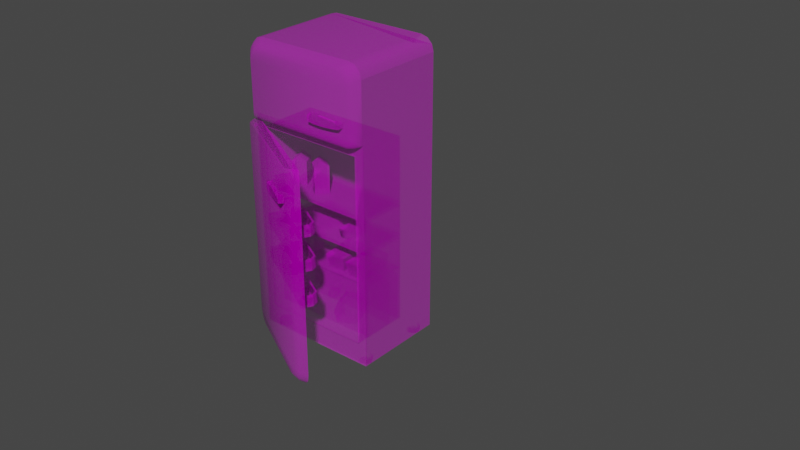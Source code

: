 # Source: untitled.blend  (saved by Blender 3.4.6; exported with 4.5.12 LTS)
import bpy
from mathutils import Matrix  # noqa: F401  (used for matrix-valued properties, if any)

bpy.ops.wm.read_factory_settings(use_empty=True)
scene = bpy.context.scene
scene.name = 'Scene'

# ---- collections
col_collection = bpy.data.collections.new('Collection'); scene.collection.children.link(col_collection)

# ---- images (referenced by path relative to the original .blend; pixels are not part of the script)
import os
ASSET_DIR = os.environ.get("B2B_ASSET_DIR", "")  # directory of the original .blend (textures are referenced by path, not embedded)
HERE = os.path.dirname(os.path.abspath(__file__))  # packed textures are extracted next to this script under _unpacked/

def load_image(name, relpath, width, height, colorspace="sRGB"):
    """Load a texture the original file referenced (path relative to the .blend, or extracted next to this script)."""
    p = next((c for c in (os.path.join(HERE, relpath), os.path.join(ASSET_DIR, relpath)) if relpath and os.path.exists(c)), "")
    if p:
        img = bpy.data.images.load(p, check_existing=True)
        img.name = name
    else:  # same state as the original file: an image datablock whose file is absent (Cycles renders it pink)
        img = bpy.data.images.new(name, width, height)
        img.source = "FILE"
        img.filepath = "//" + (relpath or name)
    img.colorspace_settings.name = colorspace
    return img
img_1_png_001 = load_image('1.png.001', '1.png', 1024, 1024, 'sRGB')
img_2_png_001 = load_image('2.png.001', '2.png', 1024, 1024, 'sRGB')
img_1_png = load_image('1.png', '1.png', 1024, 1024, 'sRGB')
img_2_png = load_image('2.png', '2.png', 1024, 1024, 'sRGB')
img_1_png_002 = load_image('1.png.002', '1.png', 1024, 1024, 'sRGB')
img_2_png_002 = load_image('2.png.002', '2.png', 1024, 1024, 'sRGB')
img_1_png_004 = load_image('1.png.004', '1.png', 1024, 1024, 'sRGB')
img_2_png_004 = load_image('2.png.004', '2.png', 1024, 1024, 'sRGB')
img_1_png_005 = load_image('1.png.005', '1.png', 1024, 1024, 'sRGB')
img_2_png_005 = load_image('2.png.005', '2.png', 1024, 1024, 'sRGB')
img_1_png_003 = load_image('1.png.003', '1.png', 1024, 1024, 'sRGB')
img_2_png_003 = load_image('2.png.003', '2.png', 1024, 1024, 'sRGB')

# ---- materials (node trees are filled in below, after node groups)
mat_diffuse_003 = bpy.data.materials.new('DIFFUSE.003')
mat_diffuse_003.use_transparent_shadow = False
mat_diffuse_003.roughness = 1.0
mat_diffuse_004 = bpy.data.materials.new('DIFFUSE.004')
mat_diffuse_004.use_transparent_shadow = False
mat_diffuse_004.roughness = 1.0
mat_diffuse_001 = bpy.data.materials.new('DIFFUSE.001')
mat_diffuse_001.use_transparent_shadow = False
mat_diffuse_001.roughness = 1.0
mat_diffuse_002 = bpy.data.materials.new('DIFFUSE.002')
mat_diffuse_002.use_transparent_shadow = False
mat_diffuse_002.roughness = 1.0
mat_diffuse_006 = bpy.data.materials.new('DIFFUSE.006')
mat_diffuse_006.use_transparent_shadow = False
mat_diffuse_006.roughness = 1.0
mat_diffuse_005 = bpy.data.materials.new('DIFFUSE.005')
mat_diffuse_005.use_transparent_shadow = False
mat_diffuse_005.roughness = 1.0
mat_diffuse_010 = bpy.data.materials.new('DIFFUSE.010')
mat_diffuse_010.use_transparent_shadow = False
mat_diffuse_010.roughness = 1.0
mat_diffuse_009 = bpy.data.materials.new('DIFFUSE.009')
mat_diffuse_009.use_transparent_shadow = False
mat_diffuse_009.roughness = 1.0
mat_diffuse_012 = bpy.data.materials.new('DIFFUSE.012')
mat_diffuse_012.use_transparent_shadow = False
mat_diffuse_012.roughness = 1.0
mat_diffuse_011 = bpy.data.materials.new('DIFFUSE.011')
mat_diffuse_011.use_transparent_shadow = False
mat_diffuse_011.roughness = 1.0
mat_diffuse_007 = bpy.data.materials.new('DIFFUSE.007')
mat_diffuse_007.use_transparent_shadow = False
mat_diffuse_007.roughness = 1.0
mat_diffuse_008 = bpy.data.materials.new('DIFFUSE.008')
mat_diffuse_008.use_transparent_shadow = False
mat_diffuse_008.roughness = 1.0

# ---- material node trees
mat_diffuse_003.use_nodes = True; mat_diffuse_003.node_tree.nodes.clear()
_N = mat_diffuse_003.node_tree.nodes; _L = mat_diffuse_003.node_tree.links
n0 = _N.new('ShaderNodeBsdfPrincipled'); n0.name = 'Principled BSDF'; n0.location = (0, 300)
n0.distribution = 'GGX'
n0.subsurface_method = 'RANDOM_WALK_SKIN'
n0.inputs[2].default_value = 1.0
n0.inputs[3].default_value = 1.45
n0.inputs[13].default_value = 0.0
n0.inputs[27].default_value = (0.0, 0.0, 0.0, 1.0)
n0.inputs[28].default_value = 1.0
n1 = _N.new('ShaderNodeOutputMaterial'); n1.name = 'Material Output'; n1.location = (280, 300)
n2 = _N.new('ShaderNodeTexImage'); n2.name = 'Image Texture'; n2.location = (-285, 323)
n2.image = img_1_png_001
n3 = _N.new('ShaderNodeTexImage'); n3.name = 'Image Texture.001'; n3.location = (-388, 5)
n3.image = img_2_png_001
_L.new(n0.outputs[0], n1.inputs[0])
_L.new(n2.outputs[0], n0.inputs[0])
_L.new(n3.outputs[0], n0.inputs[4])
n1.is_active_output = True
mat_diffuse_004.use_nodes = True; mat_diffuse_004.node_tree.nodes.clear()
_N = mat_diffuse_004.node_tree.nodes; _L = mat_diffuse_004.node_tree.links
n0 = _N.new('ShaderNodeBsdfPrincipled'); n0.name = 'Principled BSDF'; n0.location = (0, 300)
n0.distribution = 'GGX'
n0.subsurface_method = 'RANDOM_WALK_SKIN'
n0.inputs[2].default_value = 1.0
n0.inputs[3].default_value = 1.45
n0.inputs[13].default_value = 0.0
n0.inputs[27].default_value = (0.0, 0.0, 0.0, 1.0)
n0.inputs[28].default_value = 1.0
n1 = _N.new('ShaderNodeOutputMaterial'); n1.name = 'Material Output'; n1.location = (280, 300)
n2 = _N.new('ShaderNodeTexImage'); n2.name = 'Image Texture'; n2.location = (-252, 212)
n2.image = img_1_png_001
n3 = _N.new('ShaderNodeTexImage'); n3.name = 'Image Texture.001'; n3.location = (-417, -72)
n3.image = img_2_png_001
_L.new(n0.outputs[0], n1.inputs[0])
_L.new(n2.outputs[0], n0.inputs[0])
_L.new(n3.outputs[0], n0.inputs[4])
n1.is_active_output = True
mat_diffuse_001.use_nodes = True; mat_diffuse_001.node_tree.nodes.clear()
_N = mat_diffuse_001.node_tree.nodes; _L = mat_diffuse_001.node_tree.links
n0 = _N.new('ShaderNodeBsdfPrincipled'); n0.name = 'Principled BSDF'; n0.location = (0, 300)
n0.distribution = 'GGX'
n0.subsurface_method = 'RANDOM_WALK_SKIN'
n0.inputs[2].default_value = 1.0
n0.inputs[3].default_value = 1.45
n0.inputs[13].default_value = 0.0
n0.inputs[27].default_value = (0.0, 0.0, 0.0, 1.0)
n0.inputs[28].default_value = 1.0
n1 = _N.new('ShaderNodeOutputMaterial'); n1.name = 'Material Output'; n1.location = (280, 300)
n2 = _N.new('ShaderNodeTexImage'); n2.name = 'Image Texture'; n2.location = (-285, 323)
n2.image = img_1_png
n3 = _N.new('ShaderNodeTexImage'); n3.name = 'Image Texture.001'; n3.location = (-388, 5)
n3.image = img_2_png
_L.new(n0.outputs[0], n1.inputs[0])
_L.new(n2.outputs[0], n0.inputs[0])
_L.new(n3.outputs[0], n0.inputs[4])
n1.is_active_output = True
mat_diffuse_002.use_nodes = True; mat_diffuse_002.node_tree.nodes.clear()
_N = mat_diffuse_002.node_tree.nodes; _L = mat_diffuse_002.node_tree.links
n0 = _N.new('ShaderNodeBsdfPrincipled'); n0.name = 'Principled BSDF'; n0.location = (0, 300)
n0.distribution = 'GGX'
n0.subsurface_method = 'RANDOM_WALK_SKIN'
n0.inputs[2].default_value = 1.0
n0.inputs[3].default_value = 1.45
n0.inputs[13].default_value = 0.0
n0.inputs[27].default_value = (0.0, 0.0, 0.0, 1.0)
n0.inputs[28].default_value = 1.0
n1 = _N.new('ShaderNodeOutputMaterial'); n1.name = 'Material Output'; n1.location = (280, 300)
n2 = _N.new('ShaderNodeTexImage'); n2.name = 'Image Texture'; n2.location = (-252, 212)
n2.image = img_1_png
n3 = _N.new('ShaderNodeTexImage'); n3.name = 'Image Texture.001'; n3.location = (-417, -72)
n3.image = img_2_png
_L.new(n0.outputs[0], n1.inputs[0])
_L.new(n2.outputs[0], n0.inputs[0])
_L.new(n3.outputs[0], n0.inputs[4])
n1.is_active_output = True
mat_diffuse_006.use_nodes = True; mat_diffuse_006.node_tree.nodes.clear()
_N = mat_diffuse_006.node_tree.nodes; _L = mat_diffuse_006.node_tree.links
n0 = _N.new('ShaderNodeBsdfPrincipled'); n0.name = 'Principled BSDF'; n0.location = (0, 300)
n0.distribution = 'GGX'
n0.subsurface_method = 'RANDOM_WALK_SKIN'
n0.inputs[2].default_value = 1.0
n0.inputs[3].default_value = 1.45
n0.inputs[13].default_value = 0.0
n0.inputs[27].default_value = (0.0, 0.0, 0.0, 1.0)
n0.inputs[28].default_value = 1.0
n1 = _N.new('ShaderNodeOutputMaterial'); n1.name = 'Material Output'; n1.location = (280, 300)
n2 = _N.new('ShaderNodeTexImage'); n2.name = 'Image Texture'; n2.location = (-285, 323)
n2.image = img_1_png_002
n3 = _N.new('ShaderNodeTexImage'); n3.name = 'Image Texture.001'; n3.location = (-388, 5)
n3.image = img_2_png_002
_L.new(n0.outputs[0], n1.inputs[0])
_L.new(n2.outputs[0], n0.inputs[0])
_L.new(n3.outputs[0], n0.inputs[4])
n1.is_active_output = True
mat_diffuse_005.use_nodes = True; mat_diffuse_005.node_tree.nodes.clear()
_N = mat_diffuse_005.node_tree.nodes; _L = mat_diffuse_005.node_tree.links
n0 = _N.new('ShaderNodeBsdfPrincipled'); n0.name = 'Principled BSDF'; n0.location = (0, 300)
n0.distribution = 'GGX'
n0.subsurface_method = 'RANDOM_WALK_SKIN'
n0.inputs[2].default_value = 1.0
n0.inputs[3].default_value = 1.45
n0.inputs[13].default_value = 0.0
n0.inputs[27].default_value = (0.0, 0.0, 0.0, 1.0)
n0.inputs[28].default_value = 1.0
n1 = _N.new('ShaderNodeOutputMaterial'); n1.name = 'Material Output'; n1.location = (280, 300)
n2 = _N.new('ShaderNodeTexImage'); n2.name = 'Image Texture'; n2.location = (-252, 212)
n2.image = img_1_png_002
n3 = _N.new('ShaderNodeTexImage'); n3.name = 'Image Texture.001'; n3.location = (-417, -72)
n3.image = img_2_png_002
_L.new(n0.outputs[0], n1.inputs[0])
_L.new(n2.outputs[0], n0.inputs[0])
_L.new(n3.outputs[0], n0.inputs[4])
n1.is_active_output = True
mat_diffuse_010.use_nodes = True; mat_diffuse_010.node_tree.nodes.clear()
_N = mat_diffuse_010.node_tree.nodes; _L = mat_diffuse_010.node_tree.links
n0 = _N.new('ShaderNodeBsdfPrincipled'); n0.name = 'Principled BSDF'; n0.location = (0, 300)
n0.distribution = 'GGX'
n0.subsurface_method = 'RANDOM_WALK_SKIN'
n0.inputs[2].default_value = 1.0
n0.inputs[3].default_value = 1.45
n0.inputs[13].default_value = 0.0
n0.inputs[27].default_value = (0.0, 0.0, 0.0, 1.0)
n0.inputs[28].default_value = 1.0
n1 = _N.new('ShaderNodeOutputMaterial'); n1.name = 'Material Output'; n1.location = (280, 300)
n2 = _N.new('ShaderNodeTexImage'); n2.name = 'Image Texture'; n2.location = (-285, 323)
n2.image = img_1_png_004
n3 = _N.new('ShaderNodeTexImage'); n3.name = 'Image Texture.001'; n3.location = (-388, 5)
n3.image = img_2_png_004
_L.new(n0.outputs[0], n1.inputs[0])
_L.new(n2.outputs[0], n0.inputs[0])
_L.new(n3.outputs[0], n0.inputs[4])
n1.is_active_output = True
mat_diffuse_009.use_nodes = True; mat_diffuse_009.node_tree.nodes.clear()
_N = mat_diffuse_009.node_tree.nodes; _L = mat_diffuse_009.node_tree.links
n0 = _N.new('ShaderNodeBsdfPrincipled'); n0.name = 'Principled BSDF'; n0.location = (0, 300)
n0.distribution = 'GGX'
n0.subsurface_method = 'RANDOM_WALK_SKIN'
n0.inputs[2].default_value = 1.0
n0.inputs[3].default_value = 1.45
n0.inputs[13].default_value = 0.0
n0.inputs[27].default_value = (0.0, 0.0, 0.0, 1.0)
n0.inputs[28].default_value = 1.0
n1 = _N.new('ShaderNodeOutputMaterial'); n1.name = 'Material Output'; n1.location = (280, 300)
n2 = _N.new('ShaderNodeTexImage'); n2.name = 'Image Texture'; n2.location = (-252, 212)
n2.image = img_1_png_004
n3 = _N.new('ShaderNodeTexImage'); n3.name = 'Image Texture.001'; n3.location = (-417, -72)
n3.image = img_2_png_004
_L.new(n0.outputs[0], n1.inputs[0])
_L.new(n2.outputs[0], n0.inputs[0])
_L.new(n3.outputs[0], n0.inputs[4])
n1.is_active_output = True
mat_diffuse_012.use_nodes = True; mat_diffuse_012.node_tree.nodes.clear()
_N = mat_diffuse_012.node_tree.nodes; _L = mat_diffuse_012.node_tree.links
n0 = _N.new('ShaderNodeBsdfPrincipled'); n0.name = 'Principled BSDF'; n0.location = (0, 300)
n0.distribution = 'GGX'
n0.subsurface_method = 'RANDOM_WALK_SKIN'
n0.inputs[2].default_value = 1.0
n0.inputs[3].default_value = 1.45
n0.inputs[13].default_value = 0.0
n0.inputs[27].default_value = (0.0, 0.0, 0.0, 1.0)
n0.inputs[28].default_value = 1.0
n1 = _N.new('ShaderNodeOutputMaterial'); n1.name = 'Material Output'; n1.location = (280, 300)
n2 = _N.new('ShaderNodeTexImage'); n2.name = 'Image Texture'; n2.location = (-285, 323)
n2.image = img_1_png_005
n3 = _N.new('ShaderNodeTexImage'); n3.name = 'Image Texture.001'; n3.location = (-388, 5)
n3.image = img_2_png_005
_L.new(n0.outputs[0], n1.inputs[0])
_L.new(n2.outputs[0], n0.inputs[0])
_L.new(n3.outputs[0], n0.inputs[4])
n1.is_active_output = True
mat_diffuse_011.use_nodes = True; mat_diffuse_011.node_tree.nodes.clear()
_N = mat_diffuse_011.node_tree.nodes; _L = mat_diffuse_011.node_tree.links
n0 = _N.new('ShaderNodeBsdfPrincipled'); n0.name = 'Principled BSDF'; n0.location = (0, 300)
n0.distribution = 'GGX'
n0.subsurface_method = 'RANDOM_WALK_SKIN'
n0.inputs[2].default_value = 1.0
n0.inputs[3].default_value = 1.45
n0.inputs[13].default_value = 0.0
n0.inputs[27].default_value = (0.0, 0.0, 0.0, 1.0)
n0.inputs[28].default_value = 1.0
n1 = _N.new('ShaderNodeOutputMaterial'); n1.name = 'Material Output'; n1.location = (280, 300)
n2 = _N.new('ShaderNodeTexImage'); n2.name = 'Image Texture'; n2.location = (-252, 212)
n2.image = img_1_png_005
n3 = _N.new('ShaderNodeTexImage'); n3.name = 'Image Texture.001'; n3.location = (-417, -72)
n3.image = img_2_png_005
_L.new(n0.outputs[0], n1.inputs[0])
_L.new(n2.outputs[0], n0.inputs[0])
_L.new(n3.outputs[0], n0.inputs[4])
n1.is_active_output = True
mat_diffuse_007.use_nodes = True; mat_diffuse_007.node_tree.nodes.clear()
_N = mat_diffuse_007.node_tree.nodes; _L = mat_diffuse_007.node_tree.links
n0 = _N.new('ShaderNodeBsdfPrincipled'); n0.name = 'Principled BSDF'; n0.location = (0, 300)
n0.distribution = 'GGX'
n0.subsurface_method = 'RANDOM_WALK_SKIN'
n0.inputs[2].default_value = 1.0
n0.inputs[3].default_value = 1.45
n0.inputs[13].default_value = 0.0
n0.inputs[27].default_value = (0.0, 0.0, 0.0, 1.0)
n0.inputs[28].default_value = 1.0
n1 = _N.new('ShaderNodeOutputMaterial'); n1.name = 'Material Output'; n1.location = (280, 300)
n2 = _N.new('ShaderNodeTexImage'); n2.name = 'Image Texture'; n2.location = (-285, 323)
n2.image = img_1_png_003
n3 = _N.new('ShaderNodeTexImage'); n3.name = 'Image Texture.001'; n3.location = (-388, 5)
n3.image = img_2_png_003
_L.new(n0.outputs[0], n1.inputs[0])
_L.new(n2.outputs[0], n0.inputs[0])
_L.new(n3.outputs[0], n0.inputs[4])
n1.is_active_output = True
mat_diffuse_008.use_nodes = True; mat_diffuse_008.node_tree.nodes.clear()
_N = mat_diffuse_008.node_tree.nodes; _L = mat_diffuse_008.node_tree.links
n0 = _N.new('ShaderNodeBsdfPrincipled'); n0.name = 'Principled BSDF'; n0.location = (0, 300)
n0.distribution = 'GGX'
n0.subsurface_method = 'RANDOM_WALK_SKIN'
n0.inputs[2].default_value = 1.0
n0.inputs[3].default_value = 1.45
n0.inputs[13].default_value = 0.0
n0.inputs[27].default_value = (0.0, 0.0, 0.0, 1.0)
n0.inputs[28].default_value = 1.0
n1 = _N.new('ShaderNodeOutputMaterial'); n1.name = 'Material Output'; n1.location = (280, 300)
n2 = _N.new('ShaderNodeTexImage'); n2.name = 'Image Texture'; n2.location = (-252, 212)
n2.image = img_1_png_003
n3 = _N.new('ShaderNodeTexImage'); n3.name = 'Image Texture.001'; n3.location = (-417, -72)
n3.image = img_2_png_003
_L.new(n0.outputs[0], n1.inputs[0])
_L.new(n2.outputs[0], n0.inputs[0])
_L.new(n3.outputs[0], n0.inputs[4])
n1.is_active_output = True

# ---- world
world_world = bpy.data.worlds.new('World'); scene.world = world_world
world_world.use_nodes = True; world_world.node_tree.nodes.clear()
_N = world_world.node_tree.nodes; _L = world_world.node_tree.links
n0 = _N.new('ShaderNodeOutputWorld'); n0.name = 'World Output'; n0.location = (300, 300)
n1 = _N.new('ShaderNodeBackground'); n1.name = 'Background'; n1.location = (10, 300)
n1.inputs[0].default_value = (0.05088, 0.05088, 0.05088, 1.0)
_L.new(n1.outputs[0], n0.inputs[0])
n0.is_active_output = True
world_world.color = (0.05088, 0.05088, 0.05088)
world_world.use_sun_shadow = False
world_world.sun_shadow_jitter_overblur = 0.0

# ---- meshes
me_s4studio_mesh_1_001 = bpy.data.meshes.new('s4studio_mesh_1.001')
me_s4studio_mesh_1_001.from_pydata([(0.7741, -0.1257, -0.2134), (0.1025, -0.1257, -0.2134), (0.1025, -0.1257, -0.2134), (0.1025, -0.1257, -0.2912), (0.1458, -0.05272, -0.3126), (0.7308, -0.1144, -0.3126), (0.7626, -0.1144, -0.2843), (0.7308, -0.05272, -0.3126), (0.7741, -0.1257, -0.2912), (0.1355, -0.1257, -0.3242), (0.1025, -0.1257, -0.2912), (0.1139, -0.05272, -0.2843), (0.7411, -0.1257, -0.3242), (0.1025, -0.05272, -0.2134), (0.1458, -0.05272, -0.3126), (0.7626, -0.05272, -0.2843), (0.1458, -0.1144, -0.3126), (0.1139, -0.1144, -0.2843), (0.1025, -0.05272, -0.2912), (0.1139, -0.05272, -0.2843), (0.7411, -0.05272, -0.3242), (0.7411, -0.1257, -0.3242), (0.1355, -0.05272, -0.3242), (0.1355, -0.1257, -0.3242), (0.7741, -0.05272, -0.2912), (0.7741, -0.1257, -0.2912), (0.7411, -0.1257, -0.3242), (0.1025, -0.1257, -0.2912), (0.1355, -0.05272, -0.3242), (0.7626, -0.05272, -0.2843), (0.7411, -0.05272, -0.3242), (0.7308, -0.05272, -0.3126), (0.1139, -0.1144, -0.2843), (0.7308, -0.1144, -0.3126), (0.1025, -0.05272, -0.2912), (0.7741, -0.05272, -0.2912), (0.7626, -0.1144, -0.2843), (0.1458, -0.1144, -0.3126), (0.1139, 0.1685, -0.2134), (0.1025, 0.1685, -0.2134), (0.1025, 0.1685, -0.2912), (0.1139, 0.1685, -0.2843), (0.1139, 0.1068, -0.2134), (0.1139, 0.1685, -0.2134), (0.1139, 0.1685, -0.2843), (0.1139, 0.1068, -0.2843), (0.7626, 0.1068, -0.2134), (0.7626, 0.1685, -0.2843), (0.7626, 0.1068, -0.2843), (0.1139, 0.1068, -0.2134), (0.7626, 0.1685, -0.2134), (0.7626, 0.1685, -0.2843), (0.7741, 0.1685, -0.2134), (0.7626, 0.1068, -0.2134), (0.7741, 0.0956, -0.2134), (0.1025, 0.0956, -0.2134), (0.1025, 0.0956, -0.2912), (0.1025, 0.1685, -0.2134), (0.1458, 0.1068, -0.3126), (0.1458, 0.1685, -0.3126), (0.1139, 0.1068, -0.2843), (0.1025, 0.0956, -0.2912), (0.7626, 0.1685, -0.2134), (0.7741, 0.0956, -0.2134), (0.7741, 0.1685, -0.2134), (0.7741, 0.0956, -0.2912), (0.1025, 0.0956, -0.2134), (0.1025, 0.1685, -0.2912), (0.7741, 0.0956, -0.2912), (0.1355, 0.0956, -0.3242), (0.7411, 0.0956, -0.3242), (0.1139, 0.1685, -0.2843), (0.7308, 0.1068, -0.3126), (0.7308, 0.1685, -0.3126), (0.7626, 0.1685, -0.2843), (0.7626, 0.1068, -0.2843), (0.1139, 0.1685, -0.2843), (0.1458, 0.1685, -0.3126), (0.1355, 0.1685, -0.3242), (0.1025, 0.1685, -0.2912), (0.7308, 0.1685, -0.3126), (0.7411, 0.1685, -0.3242), (0.7741, 0.1685, -0.2912), (0.7626, 0.1685, -0.2843), (0.7741, 0.0956, -0.2912), (0.7741, 0.1685, -0.2912), (0.1025, 0.0956, -0.2912), (0.7411, 0.0956, -0.3242), (0.1025, 0.1685, -0.2912), (0.7411, 0.0956, -0.3242), (0.1355, 0.1685, -0.3242), (0.7411, 0.1685, -0.3242), (0.1355, 0.0956, -0.3242), (0.1458, 0.1068, -0.3126), (0.7626, 0.1068, -0.2843), (0.7308, 0.1068, -0.3126), (0.1139, 0.1068, -0.2843), (0.1026, -0.8705, -0.2143), (0.8186, -0.8585, -0.2143), (0.7739, -0.8705, -0.2143), (0.05795, -0.8585, -0.2143), (0.8513, -0.8258, -0.2143), (0.8312, -0.8057, -0.1719), (0.02523, -0.8258, -0.2143), (0.07516, -0.8392, -0.1719), (0.8633, -0.7811, -0.2143), (0.8633, -0.7811, -0.2143), (0.01327, -0.7811, -0.2143), (0.8513, -0.8258, -0.2143), (0.02523, -0.8258, -0.2143), (0.8014, -0.8392, -0.1719), (0.04537, -0.8057, -0.1719), (0.8186, -0.8585, -0.2143), (0.7739, -0.8705, -0.2143), (0.1026, -0.8705, -0.2143), (0.05795, -0.8585, -0.2143), (0.01327, -0.7811, -0.2143), (0.03475, -0.7617, -0.1719), (0.8037, 0.5564, -0.1516), (0.04318, 0.5564, -0.1768), (0.07266, 0.5564, -0.1516), (0.8334, 0.5564, -0.1768), (0.8633, 0.5427, -0.2143), (0.02383, 0.5564, -0.2143), (0.01327, 0.5427, -0.2143), (0.02383, 0.5564, -0.2143), (0.02383, 0.5564, -0.2143), (0.8527, 0.5564, -0.2143), (0.01327, 0.5427, -0.2143), (0.04318, 0.5564, -0.1768), (0.07266, 0.5564, -0.1516), (0.03475, 0.5427, -0.1719), (0.8037, 0.5564, -0.1516), (0.8527, 0.5564, -0.2143), (0.8633, 0.5427, -0.2143), (0.8334, 0.5564, -0.1768), (0.8418, 0.5427, -0.1719), (0.8099, 0.5427, -0.1442), (0.06661, 0.5427, -0.1442), (0.8418, -0.7617, -0.1719), (0.7762, -0.8086, -0.1442), (0.06661, -0.7404, -0.1442), (0.07565, -0.7746, -0.1442), (0.1004, -0.8086, -0.1442), (0.8099, -0.7404, -0.1442), (0.1568, -0.8223, -0.1442), (0.1319, -0.851, -0.1719), (0.8009, -0.7746, -0.1442), (0.7197, -0.8223, -0.1442), (0.6104, 0.3254, -0.1323), (0.5987, 0.3254, -0.1479), (0.7447, -0.851, -0.1719), (0.6104, 0.3775, -0.1323), (0.7413, 0.3319, -0.1479), (0.7412, 0.3319, -0.1323), (0.5987, 0.3775, -0.1479), (0.7413, 0.3709, -0.1479), (0.7412, 0.3319, -0.1323), (0.7412, 0.3709, -0.1323), (0.7412, 0.3709, -0.1323), (0.6579, 0.3254, -0.1323), (0.6579, 0.3775, -0.1323), (0.5987, 0.3775, -0.1479), (0.7413, 0.3319, -0.1479), (0.5987, 0.3254, -0.1479), (0.7413, 0.3709, -0.1479), (0.7888, 0.3655, -0.1479), (0.7798, 0.3373, -0.1087), (0.7798, 0.3655, -0.1087), (0.7798, 0.3655, -0.1087), (0.7888, 0.3373, -0.1479), (0.7413, 0.3319, -0.1087), (0.7413, 0.3709, -0.1087), (0.7798, 0.3373, -0.1087), (0.6579, 0.3254, -0.1087), (0.7412, 0.3319, -0.1323), (0.7413, 0.3319, -0.1087), (0.6579, 0.3775, -0.1087), (0.6579, 0.3254, -0.1323), (0.6579, 0.3254, -0.1087), (0.7412, 0.3709, -0.1323), (0.6579, 0.3775, -0.1323), (0.7413, 0.3709, -0.1087), (0.5484, 0.3717, -0.1087), (0.5395, 0.3717, -0.1479), (0.6579, 0.3775, -0.1087), (0.5484, 0.3311, -0.1087), (0.7888, 0.3655, -0.1479), (0.7798, 0.3655, -0.1087), (0.5395, 0.3311, -0.1479), (0.7888, 0.3373, -0.1479), (0.7798, 0.3373, -0.1087), (0.5987, 0.3254, -0.1087), (0.6104, 0.3254, -0.1323), (0.5395, 0.3311, -0.1479), (0.5484, 0.3311, -0.1087), (0.5484, 0.3717, -0.1087), (0.5987, 0.3254, -0.1087), (0.6104, 0.3775, -0.1323), (0.5395, 0.3717, -0.1479), (0.5484, 0.3311, -0.1087), (0.5484, 0.3717, -0.1087), (0.5987, 0.3775, -0.1087), (0.5987, 0.3775, -0.1087), (0.3978, -0.3525, -0.3086), (0.3152, -0.3525, -0.3086), (0.3978, -0.1703, -0.3086), (0.3152, -0.1703, -0.3086), (0.3978, -0.1323, -0.2614), (0.3152, -0.1323, -0.2614), (0.3978, -0.1703, -0.2143), (0.3152, -0.1703, -0.2143), (0.3152, -0.1323, -0.2614), (0.3152, -0.1323, -0.2614), (0.3978, -0.1323, -0.2614), (0.3978, -0.1703, -0.3086), (0.3978, -0.1323, -0.2614), (0.3152, -0.1703, -0.3086), (0.3978, -0.1703, -0.2143), (0.3978, -0.1703, -0.3086), (0.3152, -0.1703, -0.2143), (0.3152, -0.1703, -0.3086), (0.3152, -0.3525, -0.2143), (0.3152, -0.3525, -0.3086), (0.3978, -0.3525, -0.2143), (0.5594, -0.1488, -0.2733), (0.5414, -0.1488, -0.2578), (0.3978, -0.3525, -0.3086), (0.5774, -0.1488, -0.2578), (0.5594, -0.1685, -0.2733), (0.5414, -0.1685, -0.2578), (0.5594, -0.1488, -0.2733), (0.5594, -0.1685, -0.2733), (0.5774, -0.1488, -0.2578), (0.5594, -0.1488, -0.2421), (0.5774, -0.1685, -0.2578), (0.5774, -0.1685, -0.2578), (0.5594, -0.1488, -0.2421), (0.5414, -0.1488, -0.2578), (0.5594, -0.1685, -0.2421), (0.5594, -0.1685, -0.2421), (0.5414, -0.1685, -0.2578), (0.5414, -0.1685, -0.2578), (0.5144, -0.2001, -0.2578), (0.5594, -0.1685, -0.2733), (0.5774, -0.1685, -0.2578), (0.5594, -0.1685, -0.2733), (0.5369, -0.2001, -0.2967), (0.5819, -0.2001, -0.2967), (0.5774, -0.1685, -0.2578), (0.6044, -0.2001, -0.2578), (0.6044, -0.2001, -0.2578), (0.5594, -0.1685, -0.2421), (0.5369, -0.2001, -0.2188), (0.5819, -0.2001, -0.2188), (0.5369, -0.2001, -0.2188), (0.5414, -0.1685, -0.2578), (0.5594, -0.1685, -0.2421), (0.5594, -0.1488, -0.2733), (0.5774, -0.1488, -0.2578), (0.6044, -0.2001, -0.2578), (0.5144, -0.2001, -0.2578), (0.6044, -0.3525, -0.2578), (0.5819, -0.3525, -0.2967), (0.5414, -0.1488, -0.2578), (0.5594, -0.1488, -0.2421), (0.5369, -0.3525, -0.2967), (0.5369, -0.2001, -0.2967), (0.5819, -0.2001, -0.2967), (0.5369, -0.3525, -0.2967), (0.6044, -0.2001, -0.2578), (0.6044, -0.3525, -0.2578), (0.5819, -0.2001, -0.2188), (0.5819, -0.3525, -0.2188), (0.5369, -0.2001, -0.2188), (0.5144, -0.2001, -0.2578), (0.5369, -0.3525, -0.2188), (0.5144, -0.3525, -0.2578), (0.5144, -0.2001, -0.2578), (0.5144, -0.3525, -0.2578), (0.6005, 0.2068, -0.2257), (0.6447, 0.2068, -0.2513), (0.63, 0.2068, -0.2257), (0.6005, 0.2068, -0.2769), (0.63, 0.2068, -0.2769), (0.5819, -0.3525, -0.2967), (0.6447, 0.2068, -0.2513), (0.6447, 0.1068, -0.2513), (0.63, 0.1068, -0.2257), (0.5857, 0.2068, -0.2513), (0.6005, 0.2068, -0.2257), (0.6005, 0.1068, -0.2257), (0.6005, 0.2068, -0.2257), (0.63, 0.2068, -0.2257), (0.4648, 0.2068, -0.2769), (0.4648, 0.2068, -0.2257), (0.4944, 0.2068, -0.2257), (0.5091, 0.2068, -0.2513), (0.2813, 0.2646, -0.3123), (0.3756, 0.2646, -0.3123), (0.2813, 0.1068, -0.2143), (0.3756, 0.2646, -0.2143), (0.4648, 0.2068, -0.2257), (0.4501, 0.1068, -0.2513), (0.4648, 0.1068, -0.2257), (0.4501, 0.2068, -0.2513), (0.6005, 0.1068, -0.2257), (0.5857, 0.1068, -0.2513), (0.6005, 0.2068, -0.2769), (0.5857, 0.2068, -0.2513), (0.63, 0.2068, -0.2769), (0.63, 0.1068, -0.2769), (0.4944, 0.2068, -0.2769), (0.6005, 0.1068, -0.2769), (0.2813, 0.2646, -0.2143), (0.3756, 0.2646, -0.3123), (0.3756, 0.2646, -0.2143), (0.3284, 0.3026, -0.2143), (0.4648, 0.2068, -0.2769), (0.4944, 0.2068, -0.2769), (0.4648, 0.1068, -0.2769), (0.3284, 0.3026, -0.3123), (0.4501, 0.2068, -0.2513), (0.5091, 0.2068, -0.2513), (0.5091, 0.1068, -0.2513), (0.4648, 0.2068, -0.2257), (0.4944, 0.1068, -0.2769), (0.2813, 0.2646, -0.2143), (0.4944, 0.1068, -0.2257), (0.4944, 0.2068, -0.2257), (0.3284, 0.3026, -0.3123), (0.3284, 0.3026, -0.3123), (0.4648, 0.1068, -0.2257), (0.3284, 0.3026, -0.2143), (0.2813, 0.2646, -0.3123), (0.2813, 0.1068, -0.3123), (0.3756, 0.1068, -0.3123), (0.3756, 0.1068, -0.3123), (0.3756, 0.1068, -0.2143), (0.2813, 0.2646, -0.3123), (0.3756, 0.2646, -0.3123), (0.2813, 0.1068, -0.3123), (0.6333, -0.01445, -0.2757), (0.6333, -0.01445, -0.2245), (0.6481, -0.01445, -0.2501), (0.6038, -0.01445, -0.2757), (0.6038, -0.01445, -0.2245), (0.6481, -0.01445, -0.2501), (0.6481, -0.1144, -0.2501), (0.589, -0.01445, -0.2501), (0.4946, 0.02315, -0.2414), (0.5242, -0.1144, -0.2414), (0.5242, 0.02315, -0.2414), (0.5242, -0.1144, -0.2414), (0.4798, 0.02315, -0.2669), (0.4798, -0.1144, -0.2669), (0.4946, 0.02315, -0.2414), (0.4946, -0.1144, -0.2414), (0.5242, 0.02315, -0.2925), (0.6333, -0.1144, -0.2757), (0.4946, 0.02315, -0.2925), (0.6038, -0.1144, -0.2757), (0.589, -0.01445, -0.2501), (0.589, -0.1144, -0.2501), (0.6038, -0.01445, -0.2757), (0.6333, -0.01445, -0.2757), (0.5389, 0.02315, -0.2669), (0.5242, 0.02315, -0.2414), (0.4946, 0.02315, -0.2414), (0.4798, 0.02315, -0.2669), (0.6333, -0.01445, -0.2245), (0.6333, -0.1144, -0.2245), (0.6038, -0.1144, -0.2245), (0.6038, -0.01445, -0.2245), (0.6038, -0.1144, -0.2245), (0.6038, -0.01445, -0.2245), (0.5389, 0.02315, -0.2669), (0.5242, 0.02315, -0.2925), (0.1025, -0.2908, -0.2134), (0.1139, -0.2908, -0.2843), (0.7626, -0.3525, -0.2134), (0.1139, -0.2908, -0.2134), (0.1025, -0.3637, -0.2134), (0.1025, -0.3637, -0.2134), (0.1139, -0.3525, -0.2134), (0.1139, -0.3525, -0.2134), (0.1139, -0.2908, -0.2843), (0.1458, -0.3525, -0.3126), (0.7308, -0.3525, -0.3126), (0.1458, -0.2908, -0.3126), (0.1139, -0.3525, -0.2843), (0.7626, -0.2908, -0.2843), (0.7626, -0.2908, -0.2134), (0.7626, -0.3525, -0.2843), (0.1139, -0.2908, -0.2843), (0.1139, -0.2908, -0.2134), (0.1025, -0.2908, -0.2134), (0.7741, -0.2908, -0.2134), (0.7626, -0.2908, -0.2134), (0.1025, -0.3637, -0.2912), (0.7411, -0.3637, -0.3242), (0.7741, -0.3637, -0.2912), (0.7741, -0.3637, -0.2134), (0.7741, -0.3637, -0.2912), (0.7308, -0.2908, -0.3126), (0.1139, -0.3525, -0.2843), (0.1025, -0.3637, -0.2912), (0.7626, -0.2908, -0.2843), (0.1355, -0.3637, -0.3242), (0.5242, 0.02315, -0.2414), (0.5389, -0.1144, -0.2669), (0.5389, -0.1144, -0.2669), (0.5242, -0.1144, -0.2925), (0.5389, 0.02315, -0.2669), (0.4798, 0.02315, -0.2669), (0.4946, -0.1144, -0.2414), (0.7626, -0.3525, -0.2134), (0.4946, 0.02315, -0.2925), (0.4946, -0.1144, -0.2925), (0.4946, 0.02315, -0.2925), (0.4798, -0.1144, -0.2669), (0.5242, 0.02315, -0.2925), (0.5242, -0.1144, -0.2925), (0.1972, -0.04979, -0.301), (0.4946, -0.1144, -0.2925), (0.3902, -0.04979, -0.2337), (0.3754, -0.1144, -0.2932), (0.1025, -0.2908, -0.2912), (0.7626, -0.3525, -0.2843), (0.7741, -0.2908, -0.2134), (0.7741, -0.3637, -0.2134), (0.3902, -0.04979, -0.301), (0.3754, -0.1144, -0.2932), (0.2119, -0.1144, -0.2932), (0.2119, -0.1144, -0.2932), (0.2119, -0.1144, -0.2415), (0.1972, -0.04979, -0.2337), (0.1972, -0.04979, -0.301), (0.1972, -0.04979, -0.301), (0.1972, -0.04979, -0.2337), (0.3902, -0.04979, -0.2337), (0.3902, -0.04979, -0.301), (0.3902, -0.04979, -0.301), (0.3754, -0.1144, -0.2415), (0.7626, -0.2908, -0.2843), (0.1139, -0.2908, -0.2843), (0.1458, -0.2908, -0.3126), (0.1355, -0.2908, -0.3242), (0.8023, 0.4855, -0.2143), (0.07266, 0.5564, -0.1516), (0.8037, 0.5564, -0.1516), (0.8527, 0.5564, -0.2143), (0.04318, 0.5564, -0.1768), (0.8334, 0.5564, -0.1768), (0.8527, 0.5564, -0.2143), (0.02383, 0.5564, -0.2143), (0.07424, 0.4855, -0.2143), (0.02383, 0.5564, -0.2143), (0.7308, -0.2908, -0.3126), (0.7626, -0.2908, -0.2843), (0.7741, -0.2908, -0.2912), (0.7411, -0.2908, -0.3242), (0.7741, -0.05272, -0.2134), (0.7626, -0.1144, -0.2134), (0.1139, -0.05272, -0.2843), (0.1139, -0.05272, -0.2843), (0.7626, -0.3525, -0.2843), (0.7626, -0.05272, -0.2843), (0.1025, -0.05272, -0.2134), (0.1139, -0.1144, -0.2134), (0.7626, -0.05272, -0.2134), (0.1139, -0.1144, -0.2134), (0.7626, -0.05272, -0.2843), (0.1139, -0.05272, -0.2134), (0.1139, -0.1144, -0.2843), (0.1458, -0.3525, -0.3126), (0.7308, -0.3525, -0.3126), (0.1355, -0.3637, -0.3242), (0.1355, -0.2908, -0.3242), (0.7411, -0.3637, -0.3242), (0.7741, -0.2908, -0.2912), (0.1139, -0.05272, -0.2134), (0.7741, -0.1257, -0.2134), (0.7411, -0.2908, -0.3242), (0.1025, -0.3637, -0.2912), (0.7741, -0.3637, -0.2912), (0.7626, -0.1144, -0.2843), (0.7411, -0.3637, -0.3242), (0.7626, -0.05272, -0.2134), (0.7626, -0.1144, -0.2134), (0.1025, -0.2908, -0.2912), (0.1139, -0.3525, -0.2843), (0.7741, -0.05272, -0.2134), (0.7741, -0.1257, -0.2912), (0.6438, -0.09447, -0.3294), (0.636, -0.1591, -0.3441), (0.554, -0.09447, -0.3294), (0.5618, -0.1591, -0.3441), (1.693, -0.7669, -1.368), (1.832, -0.909, -1.563), (1.751, -0.9394, -1.474), (1.253, 0.2427, -1.331), (0.7394, -0.8883, -0.6212), (0.6537, -0.1384, -0.6626), (0.4996, -0.1675, -0.9405), (0.1781, -0.1675, -0.7622), (0.3322, -0.1675, -0.4843), (-0.1434, -0.1384, -0.5839), (0.4996, -0.1384, -0.9405), (0.1781, -0.1384, -0.7622), (0.01065, -0.1675, -0.3061), (0.3322, -0.1384, -0.4843), (0.6537, -0.1675, -0.6626), (0.1781, -0.1384, -0.7622), (0.3322, -0.1384, -0.4843), (0.3322, -0.1675, -0.4843), (0.6537, -0.1384, -0.6626), (0.3322, -0.1675, -0.4843), (0.1781, -0.1675, -0.7622), (0.6537, -0.1675, -0.6626), (-0.1434, -0.1675, -0.5839), (0.3322, -0.1384, -0.4843), (0.3322, -0.1384, -0.4843), (0.01065, -0.1384, -0.3061), (0.01065, -0.1384, -0.3061), (0.3322, -0.1675, -0.4843), (0.6537, 0.08122, -0.6625), (0.4997, 0.08122, -0.9404), (0.01065, -0.1675, -0.3061), (0.3322, 0.08122, -0.4843), (0.6537, 0.05216, -0.6626), (0.6537, 0.08122, -0.6626), (0.177, 0.08122, -0.7643), (0.3322, 0.05216, -0.4843), (0.6537, 0.05216, -0.6626), (0.3322, 0.05216, -0.4843), (0.3322, 0.08122, -0.4843), (0.4996, 0.05216, -0.9405), (0.3322, 0.05216, -0.4843), (0.01065, 0.05216, -0.3061), (0.1781, 0.05216, -0.7622), (0.1781, 0.05216, -0.7622), (0.1782, 0.08122, -0.7621), (-0.1434, 0.08122, -0.5839), (-0.1434, 0.05216, -0.5839), (0.3322, 0.08122, -0.4843), (0.3322, 0.08122, -0.4843), (0.01065, 0.08122, -0.3061), (0.0107, 0.08122, -0.306), (0.3322, 0.05216, -0.4843), (0.01065, 0.05216, -0.3061), (0.009718, 0.5771, -0.2112), (0.04484, 0.5771, -0.1878), (0.7346, 0.5771, -0.6132), (0.03984, 0.5908, -0.1794), (-0.3059, -0.8883, -0.7586), (0.0006456, -0.8883, -0.2058), (0.05389, -0.7462, -0.2355), (-0.1402, -0.7462, -0.5856), (0.4965, -0.7462, -0.9387), (0.6906, -0.7462, -0.5886), (0.6906, 0.5062, -0.5886), (0.4965, 0.5062, -0.9387), (-0.1402, 0.5062, -0.5856), (0.05389, 0.5062, -0.2355), (0.0006456, -0.8883, -0.2058), (0.744, -0.8883, -0.618), (0.4375, -0.8883, -1.171), (-0.3059, -0.8883, -0.7586), (0.736, 0.5771, -0.571), (0.03984, 0.6107, -0.1794), (0.0004823, 0.5908, -0.2061), (0.7457, 0.5908, -0.5708), (-0.3059, 0.9764, -0.7586), (0.0006457, 0.5908, -0.2058), (-0.1402, 0.5062, -0.5856), (0.0006457, 0.9764, -0.2058), (0.05389, 0.5062, -0.2355), (0.05389, -0.7462, -0.2355), (0.6906, -0.7462, -0.5886), (-0.1402, -0.7462, -0.5856), (0.6906, 0.5062, -0.5886), (0.4965, 0.5062, -0.9387), (0.7439, 0.5908, -0.6183), (0.4965, -0.7462, -0.9387), (0.4374, -0.8883, -1.171), (0.744, 0.9764, -0.618), (0.744, -0.8883, -0.618), (-0.306, -0.8883, -0.7589), (0.4375, -0.8883, -1.171), (0.4375, 0.9764, -1.171), (0.7312, 0.5908, -0.5311), (0.744, 0.5908, -0.618), (0.08282, 0.5771, -0.1801), (0.7222, 0.5771, -0.5346), (0.7312, 0.6095, -0.5311), (0.08115, 0.5908, -0.1706), (0.7457, 0.6107, -0.5708), (0.08115, 0.6095, -0.1706), (0.6523, 1.018, -0.4873), (0.1107, 1.004, -0.187), (0.16, 1.018, -0.2144), (0.7017, 1.004, -0.5147), (0.7233, 0.9699, -0.5267), (0.08905, 0.9699, -0.175), (0.08115, 0.9357, -0.1706), (0.7312, 0.9357, -0.5311), (0.0004823, 0.9764, -0.2061), (0.03984, 0.957, -0.1794), (0.7334, 1.021, -0.6125), (0.7364, 1.001, -0.5656), (0.7439, 0.9764, -0.6183), (0.7457, 0.957, -0.5708), (0.7103, 1.035, -0.5512), (0.01095, 1.021, -0.2119), (0.07518, 1.035, -0.199), (0.04913, 1.001, -0.1846), (0.03956, 1.054, -0.2278), (0.7048, 1.054, -0.5966), (0.3984, 1.054, -1.149), (0.03972, 1.054, -0.2275), (0.4271, 1.021, -1.165), (0.7336, 1.021, -0.6122), (0.1248, 1.046, -0.2265), (0.07863, 1.066, -0.2494), (0.6657, 1.066, -0.575), (0.6607, 1.046, -0.5237), (0.4375, 0.9764, -1.171), (-0.3059, 0.9764, -0.7586), (0.0006457, 0.9764, -0.2058), (0.744, 0.9764, -0.618), (0.4965, -0.7462, -0.9387), (-0.1402, -0.7462, -0.5856), (-0.1402, 0.5062, -0.5856), (0.4965, 0.5062, -0.9387), (0.705, 1.054, -0.5963), (-0.2668, 1.054, -0.7803), (-0.2954, 1.021, -0.7644), (0.0788, 1.066, -0.2491), (0.01111, 1.021, -0.2116), (-0.2279, 1.066, -0.8022), (-0.306, 0.9764, -0.7589), (0.4374, 0.9764, -1.171), (0.4269, 1.021, -1.165), (-0.2956, 1.021, -0.7647), (0.3594, 1.066, -1.127), (-0.2277, 1.066, -0.802), (0.6659, 1.066, -0.5747), (0.5622, 0.7363, -0.421), (0.5444, 0.6842, -0.429), (0.4631, 1.054, -1.033), (-0.2669, 1.054, -0.7806), (0.3592, 1.066, -1.128), (0.6766, 0.6908, -0.4845), (0.6691, 0.6908, -0.4982), (0.6766, 0.7298, -0.4845), (0.5444, 0.7363, -0.429), (0.6691, 0.7298, -0.4982), (0.6691, 0.6908, -0.4982), (0.5444, 0.7363, -0.429), (0.6691, 0.7298, -0.4982), (0.7107, 0.6962, -0.5212), (0.7219, 0.7243, -0.4825), (0.7219, 0.6962, -0.4825), (0.7219, 0.7243, -0.4825), (0.7107, 0.7243, -0.5212), (0.5444, 0.6842, -0.429), (0.6881, 0.7298, -0.4638), (0.6881, 0.6908, -0.4638), (0.6153, 0.7363, -0.4234), (0.7219, 0.6962, -0.4825), (0.6766, 0.6908, -0.4845), (0.6153, 0.6842, -0.4234), (0.6881, 0.6908, -0.4638), (0.6038, 0.6842, -0.4441), (0.5634, 0.6842, -0.3947), (0.6881, 0.7298, -0.4638), (0.6153, 0.6842, -0.4234), (0.6038, 0.7363, -0.4441), (0.6766, 0.7298, -0.4845), (0.6153, 0.7363, -0.4234), (0.4926, 0.7305, -0.4003), (0.5195, 0.69, -0.3703), (0.5195, 0.7305, -0.3703), (0.4926, 0.69, -0.4003), (0.7219, 0.7243, -0.4825), (0.7107, 0.6962, -0.5212), (0.7107, 0.7243, -0.5212), (0.7219, 0.6962, -0.4825), (0.5195, 0.69, -0.3703), (0.5622, 0.6842, -0.421), (0.5622, 0.7363, -0.421), (0.4926, 0.69, -0.4003), (0.5195, 0.7305, -0.3703), (0.4926, 0.7305, -0.4003), (0.5634, 0.7363, -0.3947), (0.5195, 0.7305, -0.3703), (0.5634, 0.6842, -0.3947), (0.5634, 0.7363, -0.3947), (0.5195, 0.69, -0.3703), (-0.2442, -0.9187, -0.7387), (-0.2402, -0.9187, -0.704), (-0.2225, -0.9187, -0.766), (-0.1878, -0.9187, -0.77), (-0.1565, -0.9187, -0.7136), (-0.1783, -0.9187, -0.6862), (-0.213, -0.9187, -0.6823), (-0.1605, -0.9187, -0.7482), (-0.2402, -0.9187, -0.704), (-0.2402, -0.8834, -0.704), (-0.2225, -0.8834, -0.766), (-0.2442, -0.8834, -0.7387), (-0.2442, -0.9187, -0.7387), (-0.2225, -0.9187, -0.766), (-0.1783, -0.8834, -0.6862), (-0.1783, -0.9187, -0.6862), (-0.213, -0.9187, -0.6823), (-0.213, -0.8834, -0.6823), (0.5937, -0.9187, -0.6648), (0.5977, -0.9187, -0.6302), (0.6501, -0.8834, -0.6961), (0.6155, -0.9187, -0.6922), (0.6814, -0.9187, -0.6397), (0.6774, -0.9187, -0.6744), (0.625, -0.9187, -0.6084), (0.6597, -0.9187, -0.6124), (0.6814, -0.9187, -0.6397), (0.6501, -0.9187, -0.6961), (0.6501, -0.9187, -0.6961), (0.6814, -0.8834, -0.6397), (0.6774, -0.9187, -0.6744), (0.6774, -0.8834, -0.6744), (0.6155, -0.8834, -0.6922), (0.6501, -0.9187, -0.6961), (0.6501, -0.8834, -0.6961), (0.6155, -0.9187, -0.6922), (0.4313, -0.9187, -1.024), (-0.01186, -0.9187, -0.2922), (0.453, -0.8834, -1.052), (0.0154, -0.9187, -0.2704), (0.4313, -0.9187, -1.024), (0.4218, -0.8834, -1.108), (0.4491, -0.8834, -1.086), (0.4491, -0.9187, -1.086), (0.4313, -0.8834, -1.024), (0.4218, -0.9187, -1.108), (0.3871, -0.8834, -1.104), (0.3871, -0.9187, -1.104), (0.4491, -0.9187, -1.086), (0.4218, -0.9187, -1.108), (0.3654, -0.9187, -1.077), (0.3966, -0.9187, -1.02), (0.453, -0.9187, -1.052), (0.3871, -0.9187, -1.104), (0.3694, -0.9187, -1.042), (0.453, -0.9187, -1.052), (0.07183, -0.9187, -0.3017), (0.04057, -0.9187, -0.3581), (0.05007, -0.9187, -0.2744), (0.00585, -0.9187, -0.3541), (0.06784, -0.9187, -0.3364), (-0.01585, -0.9187, -0.3268), (-0.01585, -0.8834, -0.3268), (-0.01186, -0.8834, -0.2922), (-0.01186, -0.9187, -0.2922), (-0.01585, -0.9187, -0.3268), (0.0154, -0.8834, -0.2704), (0.0154, -0.8834, -0.2704), (0.0154, -0.9187, -0.2704), (0.0154, -0.9187, -0.2704), (0.05007, -0.8834, -0.2744), (0.05007, -0.9187, -0.2744), (0.00585, -0.8834, -0.3541), (-0.01585, -0.8834, -0.3268), (-0.01585, -0.9187, -0.3268), (0.00585, -0.9187, -0.3541), (0.05082, 0.2771, -0.4431), (0.1006, -0.3766, -0.4339), (0.1642, -0.3766, -0.5039), (0.1022, -0.2675, -0.405), (0.3569, -0.2803, -0.8065), (0.3778, -0.3766, -0.793), (0.4791, -0.2803, -0.5861), (0.5961, -0.2803, -0.651), (0.4739, -0.2803, -0.8714), (0.4787, -0.3766, -0.611), (0.09214, -0.2675, -0.5968), (0.5753, -0.3766, -0.6645), (0.4744, -0.3766, -0.8466), (0.09364, -0.3766, -0.5679), (0.3569, -0.2803, -0.8065), (0.4739, -0.2803, -0.8714), (0.5961, -0.2803, -0.651), (0.5961, -0.2803, -0.651), (0.4791, -0.2803, -0.5861), (0.5753, -0.3766, -0.6645), (0.4791, -0.2803, -0.5861), (0.4787, -0.3766, -0.611), (0.1912, -0.2803, -0.7112), (0.3386, -0.2803, -0.5068), (0.3352, -0.3766, -0.5314), (0.2134, -0.3766, -0.7003), (0.3031, -0.3766, -0.7648), (0.4471, -0.2803, -0.585), (0.2997, -0.2803, -0.7895), (0.3386, -0.2803, -0.5068), (0.4471, -0.2803, -0.585), (0.3352, -0.3766, -0.5314), (0.3386, -0.2803, -0.5068), (0.4248, -0.3766, -0.596), (0.1912, -0.2803, -0.7112), (0.4471, -0.2803, -0.585), (0.2997, -0.2803, -0.7895), (0.1022, -0.2675, -0.405), (0.4248, -0.3766, -0.596), (0.001244, -0.2675, -0.4966), (0.03012, -0.3766, -0.4979), (0.1006, -0.3766, -0.4339), (0.1931, -0.2675, -0.5052), (0.1642, -0.3766, -0.5039), (0.09214, -0.2675, -0.5968), (0.001244, -0.2675, -0.4966), (0.1022, -0.2675, -0.405), (0.1931, -0.2675, -0.5052), (0.1931, -0.2675, -0.5052), (0.02482, 0.239, -0.4038), (-0.03091, 0.2771, -0.4971), (-0.05691, 0.239, -0.4578), (0.05082, 0.2771, -0.4431), (-0.004907, 0.239, -0.5364), (-0.03091, 0.2771, -0.4971), (0.07682, 0.239, -0.4824), (0.02482, 0.239, -0.4038), (-0.05691, 0.239, -0.4578), (0.05082, 0.2771, -0.4431), (0.1475, 0.2634, -0.4952), (0.2294, 0.2634, -0.4847), (0.1535, 0.3015, -0.542), (0.2353, 0.3015, -0.5315), (-0.05691, 0.08122, -0.4578), (0.07682, 0.239, -0.4824), (0.02482, 0.08122, -0.4038), (-0.004907, 0.08122, -0.5364), (0.05589, -0.1384, -0.405), (-0.004907, 0.239, -0.5364), (0.07682, 0.239, -0.4824), (0.07682, 0.08122, -0.4824), (0.07682, 0.08122, -0.4824), (0.02482, 0.239, -0.4038), (0.02482, 0.08122, -0.4038), (0.3079, -0.09543, -0.4757), (0.2371, -0.09543, -0.7276), (0.2414, 0.08122, -0.5783), (0.2371, -0.1384, -0.7276), (0.3079, -0.1384, -0.4757), (-0.01476, -0.09543, -0.6569), (0.2372, -0.09543, -0.7276), (0.3079, -0.09543, -0.4756), (0.05593, -0.09543, -0.4049), (0.3079, -0.1384, -0.4757), (0.05589, -0.09543, -0.405), (0.3079, -0.09543, -0.4757), (0.4962, -0.07376, -0.6124), (0.4141, -0.07376, -0.7604), (0.4822, -0.1384, -0.6215), (0.3496, -0.1384, -0.7077), (0.3356, -0.07376, -0.7168), (0.4173, -0.1384, -0.5855), (0.4176, -0.07376, -0.5689), (0.4141, -0.07376, -0.7604), (0.4144, -0.1384, -0.7437), (0.3356, -0.07376, -0.7168), (0.4176, -0.07376, -0.5689), (0.4962, -0.07376, -0.6124), (0.1535, 0.3015, -0.542), (0.2353, 0.3015, -0.5315), (0.2414, 0.2634, -0.5783), (0.2353, 0.3015, -0.5315), (0.1595, 0.2634, -0.5888), (0.2294, 0.2634, -0.4847), (0.1529, 0.3015, -0.5431), (0.1475, 0.2634, -0.4952), (0.1475, 0.08122, -0.4952), (0.2294, 0.08122, -0.4847), (0.2294, 0.08122, -0.4847), (0.2414, 0.2634, -0.5783), (0.1475, 0.2634, -0.4952), (0.2294, 0.2634, -0.4847), (0.5092, -0.6697, -0.6473), (0.3919, -0.6697, -0.7617), (0.3114, -0.5931, -0.6448), (0.3943, -0.5931, -0.5639), (0.1475, 0.08122, -0.4952), (0.6556, -0.3766, -0.6636), (0.1595, 0.2634, -0.5888), (0.5015, -0.3766, -0.9414), (0.1431, -0.6486, -0.5055), (0.1595, 0.08122, -0.5888), (0.06197, -0.6975, -0.409), (0.1782, -0.3766, -0.7621), (0.3322, -0.3766, -0.4843), (0.07592, -0.7462, -0.4255), (-0.1452, -0.3766, -0.5828), (0.1782, -0.3766, -0.7621), (0.3322, -0.3766, -0.4843), (0.5039, -0.413, -0.9192), (0.008828, -0.3766, -0.305), (0.3948, -0.6697, -0.5299), (-0.1276, -0.413, -0.5691), (0.5039, -0.7462, -0.9192), (0.5437, -0.413, -0.8474), (-0.1276, -0.7462, -0.5691), (-0.08774, -0.413, -0.4973), (0.5437, -0.7462, -0.8474), (0.1431, -0.6486, -0.5055), (0.06953, -0.6486, -0.4991), (-0.08774, -0.7462, -0.4973), (0.06197, -0.6975, -0.409), (0.06953, -0.6486, -0.4991), (0.157, -0.6975, -0.5221), (0.07592, -0.6486, -0.4255), (0.1495, -0.6486, -0.4319), (0.07592, -0.6486, -0.4255), (0.1495, -0.6486, -0.4319), (0.1661, -0.6975, -0.418), (0.053, -0.6975, -0.513), (0.1431, -0.7462, -0.5055), (0.1661, -0.6975, -0.418), (0.1495, -0.7462, -0.4319), (0.1495, -0.7462, -0.4319), (0.3114, -0.5931, -0.6448), (0.3923, -0.5931, -0.7278), (0.3923, -0.5931, -0.7278), (0.4753, -0.5931, -0.6468), (0.3943, -0.5931, -0.5639), (0.4753, -0.5931, -0.6468), (0.4753, -0.7462, -0.6468), (0.3923, -0.7462, -0.7278), (0.5092, -0.6697, -0.6473), (0.4753, -0.7462, -0.6468), (0.4035, -0.7462, -0.5473), (0.3948, -0.6697, -0.5299), (0.4027, -0.7462, -0.5488), (0.3198, -0.7462, -0.6297), (0.2858, -0.6697, -0.6293), (0.6507, -0.3766, -0.6724), (0.6507, -0.7462, -0.6724), (0.3273, -0.7462, -0.4931), (0.3273, -0.3766, -0.4931), (0.3273, -0.3766, -0.4931), (0.3273, -0.7462, -0.4931), (0.003935, -0.7462, -0.3138), (0.003936, -0.3766, -0.3138), (-0.003876, 0.5908, -0.2147), (0.7395, 0.5908, -0.6269), (0.6864, 0.5062, -0.597), (0.7303, 0.5771, -0.6218), (0.04962, 0.5062, -0.244), (0.005359, 0.5771, -0.2198), (-0.003876, -0.8883, -0.2147), (0.04945, -0.7462, -0.2443), (0.6862, -0.7462, -0.5973), (0.7395, -0.8883, -0.6269)], [], [(41, 40, 39, 38), (395, 384, 390), (395, 390, 394), (380, 491, 385), (380, 466, 491), (466, 475, 491), (466, 476, 475), (392, 391, 393), (392, 393, 416), (397, 460, 444), (397, 444, 398), (402, 401, 480), (402, 480, 429), (403, 430, 382), (403, 382, 406), (408, 403, 406), (408, 400, 403), (386, 405, 387), (386, 387, 389), (389, 387, 388), (389, 388, 404), (404, 388, 428), (404, 428, 407), (447, 446, 458), (447, 458, 461), (461, 458, 459), (461, 459, 460), (480, 485, 487), (480, 487, 483), (13, 34, 3, 2), (468, 481, 465), (468, 465, 18), (473, 469, 474), (473, 474, 464), (463, 32, 471), (463, 36, 32), (36, 37, 32), (36, 33, 37), (488, 472, 486), (488, 486, 489), (462, 24, 467), (462, 467, 470), (482, 493, 35), (482, 35, 492), (8, 0, 1), (8, 1, 10), (9, 8, 10), (9, 12, 8), (11, 17, 16), (11, 16, 4), (4, 16, 5), (4, 5, 7), (7, 5, 6), (7, 6, 15), (19, 28, 18), (19, 14, 28), (28, 14, 31), (28, 31, 30), (30, 31, 29), (30, 29, 24), (35, 25, 26), (35, 26, 20), (439, 440, 442, 437), (43, 42, 45), (43, 45, 44), (46, 96, 49), (46, 94, 96), (94, 93, 96), (94, 95, 93), (50, 47, 48), (50, 48, 53), (52, 82, 51), (52, 51, 62), (63, 65, 85), (63, 85, 64), (68, 54, 55), (68, 55, 61), (69, 68, 61), (69, 70, 68), (221, 223, 222, 220), (71, 60, 58), (71, 58, 59), (59, 58, 72), (59, 72, 73), (73, 72, 75), (73, 75, 74), (76, 78, 79), (76, 77, 78), (78, 77, 80), (78, 80, 81), (81, 80, 83), (81, 83, 82), (85, 84, 87), (85, 87, 91), (22, 23, 27, 34), (98, 99, 97), (98, 97, 100), (103, 98, 100), (103, 101, 98), (280, 281, 283, 289), (340, 337, 341, 339), (127, 122, 124), (127, 124, 125), (119, 120, 118), (119, 118, 121), (123, 119, 121), (152, 149, 150), (152, 150, 155), (156, 153, 154), (156, 154, 159), (158, 157, 160), (158, 160, 161), (198, 162, 199), (185, 198, 203), (185, 181, 198), (182, 181, 185), (182, 180, 181), (169, 180, 182), (169, 166, 180), (180, 166, 165), (175, 163, 170), (175, 170, 173), (175, 173, 176), (178, 175, 176), (178, 176, 179), (193, 178, 179), (193, 179, 192), (193, 192, 195), (193, 195, 194), (164, 193, 194), (171, 167, 168), (171, 168, 172), (174, 171, 172), (174, 172, 177), (197, 174, 177), (197, 177, 202), (197, 202, 201), (197, 201, 200), (190, 187, 188), (190, 188, 191), (210, 208, 209), (210, 209, 211), (220, 212, 221), (219, 216, 218), (227, 219, 218), (227, 218, 224), (230, 226, 231), (230, 231, 229), (232, 225, 228), (232, 228, 235), (236, 233, 234), (236, 234, 239), (240, 237, 238), (240, 238, 242), (241, 247, 243), (241, 244, 247), (247, 244, 248), (248, 246, 245), (248, 245, 251), (249, 254, 250), (249, 252, 254), (254, 252, 253), (255, 257, 256), (255, 256, 261), (259, 258, 264), (265, 259, 264), (263, 268, 260), (263, 260, 262), (271, 270, 272), (271, 272, 273), (276, 274, 275), (276, 275, 279), (277, 278, 267), (277, 267, 269), (266, 267, 268), (266, 268, 285), (281, 284, 283), (379, 427, 378, 381), (280, 282, 281), (288, 292, 291), (288, 293, 292), (287, 293, 288), (287, 286, 293), (311, 286, 287), (311, 310, 286), (313, 310, 311), (313, 308, 310), (307, 308, 313), (307, 309, 308), (298, 335, 300, 314), (297, 312, 294), (297, 294, 322), (295, 297, 322), (295, 296, 297), (328, 325, 332), (328, 329, 325), (324, 329, 328), (324, 323, 329), (326, 323, 324), (326, 319, 323), (320, 319, 326), (320, 318, 319), (303, 318, 320), (303, 305, 318), (304, 305, 303), (304, 302, 305), (339, 331, 340), (315, 330, 317), (315, 317, 316), (336, 299, 301), (336, 301, 338), (344, 342, 345), (344, 345, 349), (346, 344, 349), (346, 343, 344), (371, 373, 372), (371, 370, 373), (348, 370, 371), (348, 347, 370), (359, 347, 348), (359, 365, 347), (361, 365, 359), (361, 364, 365), (363, 364, 361), (363, 362, 364), (374, 362, 363), (374, 375, 362), (366, 358, 360), (366, 360, 369), (368, 366, 369), (368, 367, 366), (412, 377, 376), (412, 376, 411), (410, 413, 409), (410, 409, 353), (351, 352, 350), (351, 350, 357), (415, 356, 354), (415, 354, 355), (420, 414, 417), (420, 417, 418), (424, 419, 421), (424, 421, 422), (445, 446, 447, 427), (426, 441, 425), (426, 425, 443), (90, 92, 86, 88), (455, 454, 453, 452), (450, 449, 452), (450, 452, 453), (196, 203, 198, 199), (206, 204, 205, 207), (478, 477, 484, 490), (22, 20, 21, 23), (214, 215, 217, 213), (116, 124, 122, 105), (90, 91, 89, 92), (57, 67, 56, 66), (306, 290, 309, 307), (396, 490, 399, 383), (128, 107, 117, 131), (184, 189, 186, 183), (478, 483, 479, 477), (431, 432, 434, 423), (495, 494, 496), (495, 496, 497), (107, 109, 111, 117), (131, 117, 141, 138), (106, 102, 108), (106, 139, 102), (147, 102, 139), (140, 102, 147), (140, 110, 102), (108, 102, 110), (108, 110, 112), (110, 113, 112), (134, 139, 106), (134, 136, 139), (136, 144, 139), (147, 139, 144), (144, 142, 147), (140, 147, 142), (133, 136, 134), (133, 135, 136), (137, 136, 135), (136, 137, 144), (144, 137, 138), (144, 138, 141), (144, 141, 142), (111, 143, 142), (140, 142, 143), (137, 135, 132), (137, 132, 130), (137, 130, 138), (435, 436, 438, 433), (111, 104, 143), (114, 104, 115), (114, 146, 104), (143, 104, 146), (143, 146, 145), (145, 140, 143), (145, 148, 140), (151, 140, 148), (151, 110, 140), (113, 146, 114), (113, 151, 146), (148, 146, 151), (148, 145, 146), (110, 151, 113), (126, 128, 131, 129), (321, 334, 327, 333), (129, 131, 138, 130), (103, 116, 105, 101), (117, 111, 142, 141), (109, 115, 104, 111), (456, 448, 451, 457), (553, 583, 572, 569), (860, 843, 859, 861), (840, 846, 842, 844), (592, 587, 589, 590), (510, 520, 505, 517), (624, 617, 615, 623), (646, 638, 647, 645), (810, 808, 811, 812), (894, 897, 892, 886), (646, 636, 620, 638), (944, 943, 942, 907), (790, 794, 792, 791), (521, 509, 507, 524), (515, 512, 516), (515, 516, 514), (833, 839, 841, 832), (909, 905, 908, 911), (525, 522, 523), (525, 523, 528), (545, 542, 543, 548), (533, 530, 531), (533, 531, 536), (541, 538, 539, 544), (511, 503, 508, 513), (900, 893, 895, 899), (506, 518, 504, 519), (602, 600, 604, 603), (623, 601, 599, 626), (918, 925, 917, 920), (576, 573, 574), (584, 579, 581, 582), (580, 575, 577, 578), (632, 631, 634, 633), (641, 585, 588), (641, 642, 585), (641, 643, 642), (641, 644, 643), (651, 643, 644), (651, 650, 643), (651, 652, 650), (651, 640, 652), (590, 586, 592), (574, 573, 555, 556), (627, 622, 630), (627, 621, 622), (619, 622, 621), (619, 635, 622), (647, 635, 619), (647, 619, 645), (637, 628, 629, 639), (681, 684, 682, 683), (636, 637, 639, 620), (558, 557, 560, 559), (648, 649, 656), (657, 654, 653), (657, 653, 655), (691, 659, 694), (680, 691, 695), (680, 678, 691), (676, 678, 680), (676, 679, 678), (664, 679, 676), (664, 665, 679), (679, 665, 660), (671, 658, 661), (671, 661, 670), (671, 670, 673), (674, 671, 673), (674, 673, 677), (690, 674, 677), (690, 677, 675), (690, 675, 689), (690, 689, 692), (666, 690, 692), (668, 663, 662), (668, 662, 667), (672, 668, 667), (672, 667, 669), (697, 672, 669), (697, 669, 698), (697, 698, 696), (697, 696, 699), (686, 687, 685), (686, 685, 688), (703, 707, 702), (702, 707, 700), (700, 707, 701), (701, 707, 706), (706, 707, 705), (705, 707, 704), (712, 710, 713), (712, 711, 710), (922, 921, 914, 915), (715, 717, 716), (715, 714, 717), (724, 719, 725), (725, 719, 726), (726, 719, 723), (723, 719, 727), (727, 719, 721), (721, 719, 718), (728, 720, 731), (728, 731, 730), (730, 731, 729), (730, 729, 722), (735, 732, 734), (735, 734, 733), (754, 750, 753), (754, 753, 749), (754, 749, 748), (754, 748, 752), (754, 752, 740), (754, 740, 751), (746, 745, 747), (746, 741, 745), (741, 743, 745), (741, 742, 743), (742, 755, 743), (742, 738, 755), (738, 736, 755), (738, 744, 736), (765, 764, 763, 762), (760, 756, 758), (760, 758, 739), (760, 739, 737), (760, 737, 761), (760, 761, 759), (760, 759, 757), (547, 550, 549, 546), (568, 567, 566, 565), (591, 595, 598, 596), (773, 772, 775), (773, 775, 774), (783, 787, 788, 784), (803, 809, 802, 804), (795, 793, 796), (795, 796, 797), (890, 944, 907, 891), (862, 864, 870, 863), (828, 831, 829, 830), (814, 806, 805), (814, 805, 807), (815, 816, 817, 813), (837, 835, 836, 838), (778, 823, 779), (778, 779, 777), (821, 822, 824, 820), (826, 827, 825, 776), (845, 834, 848), (847, 845, 848), (847, 848, 849), (595, 606, 605, 598), (768, 771, 770, 767), (857, 856, 855), (857, 855, 858), (866, 865, 867, 868), (873, 869, 871), (873, 871, 872), (878, 874, 875), (878, 875, 876), (885, 877, 887), (887, 852, 885), (887, 883, 852), (598, 570, 554, 596), (886, 880, 894), (716, 717, 709, 708), (884, 879, 881), (884, 881, 882), (904, 903, 902, 906), (537, 534, 535, 540), (913, 910, 912, 916), (850, 854, 853, 851), (898, 901, 929, 927), (919, 896, 923), (919, 923, 924), (922, 898, 927, 921), (924, 928, 926, 919), (931, 930, 934), (931, 934, 933), (938, 933, 934), (938, 934, 941), (939, 938, 941), (939, 941, 940), (889, 932, 935), (889, 935, 888), (937, 889, 888), (937, 888, 936), (780, 781, 785, 782), (604, 616, 608, 605), (597, 612, 606, 595), (798, 801, 800, 799), (616, 614, 607, 608), (569, 572, 591, 594), (610, 613, 602, 603), (596, 554, 552), (572, 597, 595, 591), (571, 554, 570), (611, 612, 597, 583), (611, 609, 610, 612), (596, 552, 593), (693, 695, 691, 694), (708, 709, 711, 712), (606, 603, 604, 605), (612, 610, 603, 606), (818, 819, 789, 786), (609, 618, 613, 610), (615, 617, 614, 616), (605, 608, 570, 598), (551, 552, 554, 571), (597, 572, 583), (626, 599, 602, 613), (594, 591, 596, 593), (600, 615, 616, 604), (602, 599, 601), (602, 601, 600), (570, 608, 607, 571), (624, 623, 626, 625), (600, 601, 623), (600, 623, 615), (625, 626, 613, 618), (562, 561, 564, 563), (529, 526, 527, 532), (764, 769, 766, 763), (950, 949, 952, 951), (946, 945, 948, 947), (958, 953, 959), (960, 958, 959), (960, 957, 958), (956, 955, 961), (956, 961, 962), (962, 954, 956), (962, 961, 960, 959), (957, 955, 956, 958), (868, 867, 864, 862)])
me_s4studio_mesh_1_001.polygons.foreach_set('use_smooth', [True] * 550)
me_s4studio_mesh_1_001.polygons.foreach_set('material_index', [0, 0, 0, 0, 0, 0, 0, 0, 0, 0, 0, 0, 0, 0, 0, 0, 0, 0, 0, 0, 0, 0, 0, 0, 0, 0, 0, 0, 0, 0, 0, 0, 0, 0, 0, 0, 0, 0, 0, 0, 0, 0, 0, 0, 0, 0, 0, 0, 0, 0, 0, 0, 0, 0, 0, 0, 0, 0, 0, 0, 0, 0, 0, 0, 0, 0, 0, 0, 0, 0, 0, 0, 0, 0, 0, 0, 0, 0, 0, 0, 0, 0, 0, 0, 0, 0, 0, 0, 0, 0, 0, 0, 0, 0, 0, 0, 0, 0, 0, 0, 0, 0, 0, 0, 0, 0, 0, 0, 0, 0, 0, 0, 0, 0, 0, 0, 0, 0, 0, 0, 0, 0, 0, 0, 0, 0, 0, 0, 0, 0, 0, 0, 0, 0, 0, 0, 0, 0, 0, 0, 0, 0, 0, 0, 0, 0, 0, 0, 0, 0, 0, 0, 0, 0, 0, 0, 0, 0, 0, 0, 0, 0, 0, 0, 0, 0, 0, 0, 0, 0, 0, 0, 0, 0, 0, 0, 0, 0, 0, 0, 0, 0, 0, 0, 0, 0, 0, 0, 0, 0, 0, 0, 0, 0, 0, 0, 0, 0, 0, 0, 0, 0, 0, 0, 0, 0, 0, 0, 0, 0, 0, 0, 0, 0, 0, 0, 0, 0, 0, 0, 0, 0, 0, 0, 0, 0, 0, 0, 0, 0, 0, 0, 0, 0, 0, 0, 0, 0, 0, 0, 0, 0, 0, 0, 0, 0, 0, 0, 0, 0, 0, 0, 0, 0, 0, 0, 0, 0, 0, 0, 0, 0, 0, 0, 0, 0, 0, 0, 0, 0, 0, 0, 0, 0, 0, 0, 0, 0, 0, 0, 0, 0, 0, 0, 0, 0, 0, 0, 0, 0, 0, 0, 0, 0, 0, 0, 0, 0, 0, 0, 0, 0, 0, 0, 0, 0, 0, 0, 0, 0, 0, 0, 0, 0, 0, 0, 8, 8, 8, 8, 8, 8, 8, 8, 8, 8, 8, 8, 8, 8, 8, 8, 8, 8, 8, 8, 8, 8, 8, 8, 8, 8, 8, 8, 8, 8, 8, 8, 8, 8, 8, 8, 8, 8, 8, 8, 8, 8, 8, 8, 8, 8, 8, 8, 8, 8, 8, 8, 8, 8, 8, 8, 8, 8, 8, 8, 8, 8, 8, 8, 8, 8, 8, 8, 8, 8, 8, 8, 8, 8, 8, 8, 8, 8, 8, 8, 8, 8, 8, 8, 8, 8, 8, 8, 8, 8, 8, 8, 8, 8, 8, 8, 8, 8, 8, 8, 8, 8, 8, 8, 8, 8, 8, 8, 8, 8, 8, 8, 8, 8, 8, 8, 8, 8, 8, 8, 8, 8, 8, 8, 8, 8, 8, 8, 8, 8, 8, 8, 8, 8, 8, 8, 8, 8, 8, 8, 8, 8, 8, 8, 8, 8, 8, 8, 8, 8, 8, 8, 8, 8, 8, 8, 8, 8, 8, 8, 8, 8, 8, 8, 8, 8, 8, 8, 8, 8, 8, 8, 8, 8, 8, 8, 8, 8, 8, 8, 8, 8, 8, 8, 8, 8, 8, 8, 8, 8, 8, 8, 8, 8, 8, 8, 8, 8, 8, 8, 8, 8, 8, 8, 8, 8, 8, 8, 8, 8, 8, 8, 8, 8, 8, 8, 8, 8, 8, 8, 8, 8, 8, 9, 9, 10, 10, 10, 10, 10, 10, 10, 10, 8])
_uv = me_s4studio_mesh_1_001.uv_layers.new(name='UVMap')
_uv.uv.foreach_set('vector', [0.5556, 0.01515, 0.5562, 0.01854, 0.5368, 0.01854, 0.5367, 0.01515, 0.3221, 0.05834, 0.3221, 0.0428, 0.3397, 0.0428, 0.3221, 0.05834, 0.3397, 0.0428, 0.3397, 0.05834, 0.5059, 0.01803, 0.3424, 0.03566, 0.3424, 0.01803, 0.5059, 0.01803, 0.5059, 0.03566, 0.3424, 0.03566, 0.5059, 0.03566, 0.3504, 0.0428, 0.3424, 0.03566, 0.5059, 0.03566, 0.4978, 0.0428, 0.3504, 0.0428, 0.5262, 0.05834, 0.5086, 0.05834, 0.5086, 0.0428, 0.5262, 0.05834, 0.5086, 0.0428, 0.5262, 0.0428, 0.7517, 0.01854, 0.7323, 0.01854, 0.733, 0.01515, 0.7517, 0.01854, 0.733, 0.01515, 0.7517, 0.01515, 0.7517, 0.03693, 0.7323, 0.03693, 0.7323, 0.01854, 0.7517, 0.03693, 0.7323, 0.01854, 0.7517, 0.01854, 0.7289, 0.04523, 0.7289, 0.06461, 0.5596, 0.06461, 0.7289, 0.04523, 0.5596, 0.06461, 0.5596, 0.04523, 0.5679, 0.03693, 0.7289, 0.04523, 0.5596, 0.04523, 0.5679, 0.03693, 0.7205, 0.03693, 0.7289, 0.04523, 0.3397, 0.05834, 0.3397, 0.0428, 0.3504, 0.0428, 0.3397, 0.05834, 0.3504, 0.0428, 0.3504, 0.05834, 0.3504, 0.05834, 0.3504, 0.0428, 0.4978, 0.0428, 0.3504, 0.05834, 0.4978, 0.0428, 0.4978, 0.05834, 0.4978, 0.05834, 0.4978, 0.0428, 0.5086, 0.0428, 0.4978, 0.05834, 0.5086, 0.0428, 0.5086, 0.05834, 0.5679, 0.01854, 0.5704, 0.01515, 0.7181, 0.01515, 0.5679, 0.01854, 0.7181, 0.01515, 0.7205, 0.01854, 0.7205, 0.01854, 0.7181, 0.01515, 0.733, 0.01515, 0.7205, 0.01854, 0.733, 0.01515, 0.7323, 0.01854, 0.7323, 0.01854, 0.7323, 0.03693, 0.7205, 0.03693, 0.7323, 0.01854, 0.7205, 0.03693, 0.7205, 0.01854, 0.5368, 0.01854, 0.5562, 0.01854, 0.5562, 0.03693, 0.5368, 0.03693, 0.5368, 0.01854, 0.5367, 0.01515, 0.5556, 0.01515, 0.5368, 0.01854, 0.5556, 0.01515, 0.5562, 0.01854, 0.3221, 0.05834, 0.3221, 0.0428, 0.3397, 0.0428, 0.3221, 0.05834, 0.3397, 0.0428, 0.3397, 0.05834, 0.5059, 0.01803, 0.3424, 0.03566, 0.3424, 0.01803, 0.5059, 0.01803, 0.5059, 0.03566, 0.3424, 0.03566, 0.5059, 0.03566, 0.3504, 0.0428, 0.3424, 0.03566, 0.5059, 0.03566, 0.4978, 0.0428, 0.3504, 0.0428, 0.5262, 0.05834, 0.5086, 0.05834, 0.5086, 0.0428, 0.5262, 0.05834, 0.5086, 0.0428, 0.5262, 0.0428, 0.7517, 0.01854, 0.7323, 0.01854, 0.733, 0.01515, 0.7517, 0.01854, 0.733, 0.01515, 0.7517, 0.01515, 0.7517, 0.03693, 0.7323, 0.03693, 0.7323, 0.01854, 0.7517, 0.03693, 0.7323, 0.01854, 0.7517, 0.01854, 0.7289, 0.04523, 0.7289, 0.06461, 0.5596, 0.06461, 0.7289, 0.04523, 0.5596, 0.06461, 0.5596, 0.04523, 0.5679, 0.03693, 0.7289, 0.04523, 0.5596, 0.04523, 0.5679, 0.03693, 0.7205, 0.03693, 0.7289, 0.04523, 0.3397, 0.05834, 0.3397, 0.0428, 0.3504, 0.0428, 0.3397, 0.05834, 0.3504, 0.0428, 0.3504, 0.05834, 0.3504, 0.05834, 0.3504, 0.0428, 0.4978, 0.0428, 0.3504, 0.05834, 0.4978, 0.0428, 0.4978, 0.05834, 0.4978, 0.05834, 0.4978, 0.0428, 0.5086, 0.0428, 0.4978, 0.05834, 0.5086, 0.0428, 0.5086, 0.05834, 0.5556, 0.01515, 0.5679, 0.01854, 0.5562, 0.01854, 0.5556, 0.01515, 0.5704, 0.01515, 0.5679, 0.01854, 0.5679, 0.01854, 0.5704, 0.01515, 0.7181, 0.01515, 0.5679, 0.01854, 0.7181, 0.01515, 0.7205, 0.01854, 0.7205, 0.01854, 0.7181, 0.01515, 0.733, 0.01515, 0.7205, 0.01854, 0.733, 0.01515, 0.7323, 0.01854, 0.7323, 0.01854, 0.7323, 0.03693, 0.7205, 0.03693, 0.7323, 0.01854, 0.7205, 0.03693, 0.7205, 0.01854, 0.9924, 0.4379, 0.9923, 0.5111, 0.9668, 0.5111, 0.9668, 0.4379, 0.3221, 0.05834, 0.3221, 0.0428, 0.3397, 0.0428, 0.3221, 0.05834, 0.3397, 0.0428, 0.3397, 0.05834, 0.5059, 0.01803, 0.3424, 0.03566, 0.3424, 0.01803, 0.5059, 0.01803, 0.5059, 0.03566, 0.3424, 0.03566, 0.5059, 0.03566, 0.3504, 0.0428, 0.3424, 0.03566, 0.5059, 0.03566, 0.4978, 0.0428, 0.3504, 0.0428, 0.5262, 0.05834, 0.5086, 0.05834, 0.5086, 0.0428, 0.5262, 0.05834, 0.5086, 0.0428, 0.5262, 0.0428, 0.7517, 0.01854, 0.7323, 0.01854, 0.733, 0.01515, 0.7517, 0.01854, 0.733, 0.01515, 0.7517, 0.01515, 0.7517, 0.03693, 0.7323, 0.03693, 0.7323, 0.01854, 0.7517, 0.03693, 0.7323, 0.01854, 0.7517, 0.01854, 0.7289, 0.04523, 0.7289, 0.06461, 0.5596, 0.06461, 0.7289, 0.04523, 0.5596, 0.06461, 0.5596, 0.04523, 0.5679, 0.03693, 0.7289, 0.04523, 0.5596, 0.04523, 0.5679, 0.03693, 0.7205, 0.03693, 0.7289, 0.04523, 0.8302, 0.06776, 0.8302, 0.01397, 0.8581, 0.01397, 0.8581, 0.06776, 0.3397, 0.05834, 0.3397, 0.0428, 0.3504, 0.0428, 0.3397, 0.05834, 0.3504, 0.0428, 0.3504, 0.05834, 0.3504, 0.05834, 0.3504, 0.0428, 0.4978, 0.0428, 0.3504, 0.05834, 0.4978, 0.0428, 0.4978, 0.05834, 0.4978, 0.05834, 0.4978, 0.0428, 0.5086, 0.0428, 0.4978, 0.05834, 0.5086, 0.0428, 0.5086, 0.05834, 0.5556, 0.01515, 0.5679, 0.01854, 0.5562, 0.01854, 0.5556, 0.01515, 0.5704, 0.01515, 0.5679, 0.01854, 0.5679, 0.01854, 0.5704, 0.01515, 0.7181, 0.01515, 0.5679, 0.01854, 0.7181, 0.01515, 0.7205, 0.01854, 0.7205, 0.01854, 0.7181, 0.01515, 0.733, 0.01515, 0.7205, 0.01854, 0.733, 0.01515, 0.7323, 0.01854, 0.7323, 0.01854, 0.7323, 0.03693, 0.7205, 0.03693, 0.7323, 0.01854, 0.7205, 0.03693, 0.7205, 0.01854, 0.5679, 0.01854, 0.5679, 0.03693, 0.5562, 0.03693, 0.5562, 0.01854, 0.3204, 0.09165, 0.3316, 0.08868, 0.4985, 0.08868, 0.3204, 0.09165, 0.4985, 0.08868, 0.5096, 0.09165, 0.5178, 0.09977, 0.3204, 0.09165, 0.5096, 0.09165, 0.5178, 0.09977, 0.3123, 0.09977, 0.3204, 0.09165, 0.9335, 0.1455, 0.9423, 0.1305, 0.9507, 0.1454, 0.9423, 0.1506, 0.9221, 0.06776, 0.9221, 0.01397, 0.9542, 0.01397, 0.9542, 0.06776, 0.3111, 0.4488, 0.3085, 0.4444, 0.5207, 0.4444, 0.3111, 0.4488, 0.5207, 0.4444, 0.5172, 0.4488, 0.5365, 0.4544, 0.544, 0.4488, 0.7254, 0.4488, 0.5365, 0.4544, 0.7254, 0.4488, 0.7328, 0.4545, 0.5314, 0.4639, 0.5365, 0.4544, 0.7328, 0.4545, 0.1254, 0.4531, 0.1254, 0.4661, 0.1206, 0.4661, 0.1254, 0.4531, 0.1206, 0.4661, 0.1206, 0.4531, 0.162, 0.4547, 0.162, 0.4645, 0.1581, 0.4645, 0.162, 0.4547, 0.1581, 0.4645, 0.1581, 0.4547, 0.1581, 0.4547, 0.1581, 0.4645, 0.1373, 0.4661, 0.1581, 0.4547, 0.1373, 0.4661, 0.1373, 0.4531, 0.05015, 0.4717, 0.04685, 0.4754, 0.03186, 0.4741, 0.06202, 0.4658, 0.05015, 0.4717, 0.04755, 0.4657, 0.06202, 0.4658, 0.06227, 0.4717, 0.05015, 0.4717, 0.08265, 0.4644, 0.06227, 0.4717, 0.06202, 0.4658, 0.08265, 0.4644, 0.08313, 0.4703, 0.06227, 0.4717, 0.09231, 0.4632, 0.08313, 0.4703, 0.08265, 0.4644, 0.09231, 0.4632, 0.09564, 0.4729, 0.08313, 0.4703, 0.08313, 0.4703, 0.09564, 0.4729, 0.08359, 0.4742, 0.08328, 0.4489, 0.0838, 0.4449, 0.09585, 0.4465, 0.08328, 0.4489, 0.09585, 0.4465, 0.09234, 0.4566, 0.08328, 0.4489, 0.09234, 0.4566, 0.08271, 0.4547, 0.06248, 0.4471, 0.08328, 0.4489, 0.08271, 0.4547, 0.06248, 0.4471, 0.08271, 0.4547, 0.06214, 0.453, 0.05033, 0.4469, 0.06248, 0.4471, 0.06214, 0.453, 0.05033, 0.4469, 0.06214, 0.453, 0.04764, 0.4529, 0.05033, 0.4469, 0.04764, 0.4529, 0.03504, 0.454, 0.05033, 0.4469, 0.03504, 0.454, 0.0321, 0.4442, 0.04712, 0.4431, 0.05033, 0.4469, 0.0321, 0.4442, 0.08271, 0.4547, 0.09234, 0.4566, 0.09231, 0.4632, 0.08271, 0.4547, 0.09231, 0.4632, 0.08265, 0.4644, 0.06214, 0.453, 0.08271, 0.4547, 0.08265, 0.4644, 0.06214, 0.453, 0.08265, 0.4644, 0.06202, 0.4658, 0.04764, 0.4529, 0.06214, 0.453, 0.06202, 0.4658, 0.04764, 0.4529, 0.06202, 0.4658, 0.04755, 0.4657, 0.04764, 0.4529, 0.04755, 0.4657, 0.03498, 0.4644, 0.04764, 0.4529, 0.03498, 0.4644, 0.03504, 0.454, 0.1025, 0.4566, 0.1025, 0.4633, 0.09231, 0.4632, 0.1025, 0.4566, 0.09231, 0.4632, 0.09234, 0.4566, 0.8059, 0.1036, 0.8059, 0.08566, 0.8302, 0.08566, 0.8059, 0.1036, 0.8302, 0.08566, 0.8302, 0.1036, 0.8581, 0.06776, 0.8442, 0.07899, 0.8302, 0.06776, 0.8059, 0.06776, 0.7919, 0.07899, 0.778, 0.06776, 0.8059, 0.01397, 0.8059, 0.06776, 0.778, 0.06776, 0.8059, 0.01397, 0.778, 0.06776, 0.778, 0.01397, 0.8863, 0.2209, 0.8863, 0.2277, 0.8781, 0.2277, 0.8863, 0.2209, 0.8781, 0.2277, 0.8781, 0.2209, 0.8781, 0.2209, 0.8781, 0.2277, 0.8699, 0.2277, 0.8781, 0.2209, 0.8699, 0.2277, 0.8699, 0.2209, 0.8699, 0.2209, 0.8699, 0.2277, 0.8616, 0.2277, 0.8699, 0.2209, 0.8616, 0.2277, 0.8616, 0.2209, 0.8945, 0.2209, 0.8945, 0.2277, 0.8863, 0.2277, 0.8945, 0.2209, 0.8863, 0.2277, 0.8863, 0.2209, 0.9655, 0.2528, 0.9557, 0.2399, 0.9716, 0.2399, 0.9655, 0.2528, 0.9476, 0.2528, 0.9557, 0.2399, 0.9557, 0.2399, 0.9476, 0.2528, 0.9398, 0.2399, 0.9398, 0.2399, 0.9476, 0.2528, 0.9295, 0.2528, 0.9398, 0.2399, 0.9295, 0.2528, 0.924, 0.2399, 0.9295, 0.2528, 0.9081, 0.2399, 0.924, 0.2399, 0.9295, 0.2528, 0.9186, 0.2528, 0.9081, 0.2399, 0.9081, 0.2399, 0.9186, 0.2528, 0.9021, 0.2528, 0.9875, 0.2399, 0.9755, 0.2528, 0.9655, 0.2528, 0.9875, 0.2399, 0.9655, 0.2528, 0.9716, 0.2399, 0.8769, 0.2359, 0.8781, 0.2277, 0.8863, 0.2277, 0.8851, 0.2358, 0.8769, 0.2359, 0.8863, 0.2277, 0.9399, 0.1854, 0.9398, 0.2399, 0.924, 0.2399, 0.9399, 0.1854, 0.924, 0.2399, 0.924, 0.1854, 0.924, 0.1854, 0.924, 0.2399, 0.9081, 0.2399, 0.924, 0.1854, 0.9081, 0.2399, 0.9081, 0.1854, 0.9875, 0.1854, 0.9875, 0.2399, 0.9716, 0.2399, 0.9875, 0.1854, 0.9716, 0.2399, 0.9716, 0.1854, 0.9716, 0.1854, 0.9716, 0.2399, 0.9557, 0.2399, 0.9716, 0.1854, 0.9557, 0.2399, 0.9558, 0.1854, 0.9558, 0.1854, 0.9557, 0.2399, 0.9398, 0.2399, 0.9558, 0.1854, 0.9398, 0.2399, 0.9399, 0.1854, 0.9423, 0.1305, 0.9507, 0.1355, 0.9507, 0.1454, 0.5556, 0.01515, 0.5562, 0.01854, 0.5368, 0.01854, 0.5367, 0.01515, 0.9335, 0.1455, 0.9335, 0.1355, 0.9423, 0.1305, 0.9841, 0.1157, 0.9507, 0.1059, 0.9841, 0.1059, 0.9841, 0.1157, 0.9507, 0.1157, 0.9507, 0.1059, 0.9841, 0.1256, 0.9507, 0.1157, 0.9841, 0.1157, 0.9841, 0.1256, 0.9507, 0.1256, 0.9507, 0.1157, 0.9841, 0.1355, 0.9507, 0.1256, 0.9841, 0.1256, 0.9841, 0.1355, 0.9507, 0.1355, 0.9507, 0.1256, 0.9841, 0.1454, 0.9507, 0.1355, 0.9841, 0.1355, 0.9841, 0.1454, 0.9507, 0.1454, 0.9507, 0.1355, 0.9841, 0.1553, 0.9507, 0.1454, 0.9841, 0.1454, 0.9841, 0.1553, 0.9507, 0.1553, 0.9507, 0.1454, 0.9542, 0.06776, 0.9542, 0.01397, 0.9876, 0.01397, 0.9876, 0.06776, 0.9423, 0.1305, 0.9507, 0.1355, 0.9507, 0.1454, 0.9423, 0.1305, 0.9507, 0.1454, 0.9423, 0.1506, 0.9335, 0.1455, 0.9423, 0.1305, 0.9423, 0.1506, 0.9335, 0.1455, 0.9335, 0.1355, 0.9423, 0.1305, 0.9841, 0.1157, 0.9507, 0.1059, 0.9841, 0.1059, 0.9841, 0.1157, 0.9507, 0.1157, 0.9507, 0.1059, 0.9841, 0.1256, 0.9507, 0.1157, 0.9841, 0.1157, 0.9841, 0.1256, 0.9507, 0.1256, 0.9507, 0.1157, 0.9841, 0.1355, 0.9507, 0.1256, 0.9841, 0.1256, 0.9841, 0.1355, 0.9507, 0.1355, 0.9507, 0.1256, 0.9841, 0.1454, 0.9507, 0.1355, 0.9841, 0.1355, 0.9841, 0.1454, 0.9507, 0.1454, 0.9507, 0.1355, 0.9841, 0.1553, 0.9507, 0.1454, 0.9841, 0.1454, 0.9841, 0.1553, 0.9507, 0.1553, 0.9507, 0.1454, 0.9841, 0.1652, 0.9507, 0.1553, 0.9841, 0.1553, 0.9841, 0.1652, 0.9507, 0.1652, 0.9507, 0.1553, 0.9542, 0.06776, 0.9381, 0.08075, 0.9221, 0.06776, 0.9221, 0.06776, 0.9221, 0.08841, 0.8887, 0.08841, 0.9221, 0.06776, 0.8887, 0.08841, 0.8887, 0.06776, 0.9221, 0.01397, 0.9221, 0.06776, 0.8887, 0.06776, 0.9221, 0.01397, 0.8887, 0.06776, 0.8887, 0.01397, 0.9423, 0.1305, 0.9507, 0.1355, 0.9507, 0.1454, 0.9423, 0.1305, 0.9507, 0.1454, 0.9423, 0.1506, 0.9335, 0.1455, 0.9423, 0.1305, 0.9423, 0.1506, 0.9335, 0.1455, 0.9335, 0.1355, 0.9423, 0.1305, 0.9841, 0.1157, 0.9507, 0.1059, 0.9841, 0.1059, 0.9841, 0.1157, 0.9507, 0.1157, 0.9507, 0.1059, 0.9841, 0.1256, 0.9507, 0.1157, 0.9841, 0.1157, 0.9841, 0.1256, 0.9507, 0.1256, 0.9507, 0.1157, 0.9841, 0.1355, 0.9507, 0.1256, 0.9841, 0.1256, 0.9841, 0.1355, 0.9507, 0.1355, 0.9507, 0.1256, 0.9841, 0.1454, 0.9507, 0.1355, 0.9841, 0.1355, 0.9841, 0.1454, 0.9507, 0.1454, 0.9507, 0.1355, 0.9841, 0.1553, 0.9507, 0.1454, 0.9841, 0.1454, 0.9841, 0.1553, 0.9507, 0.1553, 0.9507, 0.1454, 0.9841, 0.1652, 0.9507, 0.1553, 0.9841, 0.1553, 0.9841, 0.1652, 0.9507, 0.1652, 0.9507, 0.1553, 0.891, 0.1675, 0.896, 0.1591, 0.9058, 0.1591, 0.891, 0.1675, 0.9058, 0.1591, 0.9111, 0.1675, 0.9059, 0.1762, 0.891, 0.1675, 0.9111, 0.1675, 0.9059, 0.1762, 0.896, 0.1762, 0.891, 0.1675, 0.896, 0.1131, 0.896, 0.1591, 0.8861, 0.1591, 0.896, 0.1131, 0.8861, 0.1591, 0.8861, 0.1131, 0.8861, 0.1131, 0.8861, 0.1591, 0.8762, 0.1591, 0.8861, 0.1131, 0.8762, 0.1591, 0.8762, 0.1131, 0.8762, 0.1131, 0.8762, 0.1591, 0.8663, 0.1591, 0.8762, 0.1131, 0.8663, 0.1591, 0.8663, 0.1131, 0.9256, 0.1131, 0.9256, 0.1591, 0.9157, 0.1591, 0.9256, 0.1131, 0.9157, 0.1591, 0.9157, 0.1131, 0.9157, 0.1131, 0.9157, 0.1591, 0.9058, 0.1591, 0.9157, 0.1131, 0.9058, 0.1591, 0.9058, 0.1131, 0.9058, 0.1131, 0.9058, 0.1591, 0.896, 0.1591, 0.9058, 0.1131, 0.896, 0.1591, 0.896, 0.1131, 0.5556, 0.01515, 0.5704, 0.01515, 0.5679, 0.01854, 0.5562, 0.01854, 0.9698, 0.5363, 0.9668, 0.5111, 0.9923, 0.5111, 0.9698, 0.5363, 0.9923, 0.5111, 0.9894, 0.5363, 0.5679, 0.01854, 0.5679, 0.03693, 0.5562, 0.03693, 0.5562, 0.01854, 0.7703, 0.6862, 0.9761, 0.6863, 0.9713, 0.6956, 0.7752, 0.6955, 0.9639, 0.7018, 0.7825, 0.7018, 0.7752, 0.6955, 0.9639, 0.7018, 0.7752, 0.6955, 0.9713, 0.6956, 0.03498, 0.4644, 0.04755, 0.4657, 0.05015, 0.4717, 0.03186, 0.4741, 0.8059, 0.06776, 0.8059, 0.01397, 0.8302, 0.01397, 0.8302, 0.06776, 0.5679, 0.01854, 0.5679, 0.03693, 0.5562, 0.03693, 0.5562, 0.01854, 0.5679, 0.01854, 0.7205, 0.01854, 0.7205, 0.03693, 0.5679, 0.03693, 0.8059, 0.08566, 0.8059, 0.06776, 0.8302, 0.06776, 0.8302, 0.08566, 0.5207, 0.1109, 0.5207, 0.4444, 0.3085, 0.4444, 0.3085, 0.1109, 0.5679, 0.01854, 0.7205, 0.01854, 0.7205, 0.03693, 0.5679, 0.03693, 0.5368, 0.01854, 0.5562, 0.01854, 0.5562, 0.03693, 0.5368, 0.03693, 0.9841, 0.1652, 0.9507, 0.1652, 0.9507, 0.1553, 0.9841, 0.1553, 0.5368, 0.01854, 0.5562, 0.01854, 0.5562, 0.03693, 0.5368, 0.03693, 0.5207, 0.4444, 0.5207, 0.1109, 0.5325, 0.1164, 0.5325, 0.4444, 0.02465, 0.4643, 0.02471, 0.4539, 0.03504, 0.454, 0.03498, 0.4644, 0.5679, 0.01854, 0.7205, 0.01854, 0.7205, 0.03693, 0.5679, 0.03693, 0.9668, 0.5111, 0.9421, 0.5055, 0.9421, 0.4435, 0.9668, 0.4379, 0.8479, 0.5201, 0.8702, 0.5155, 0.8702, 0.5477, 0.8479, 0.5201, 0.8702, 0.5477, 0.8479, 0.5418, 0.5207, 0.1109, 0.5246, 0.0962, 0.536, 0.1052, 0.5325, 0.1164, 0.5325, 0.4444, 0.5325, 0.1164, 0.5429, 0.1219, 0.5429, 0.4444, 0.7492, 0.1116, 0.7339, 0.1053, 0.7454, 0.09632, 0.7492, 0.1116, 0.7374, 0.1166, 0.7339, 0.1053, 0.7248, 0.1138, 0.7339, 0.1053, 0.7374, 0.1166, 0.7187, 0.1055, 0.7339, 0.1053, 0.7248, 0.1138, 0.7187, 0.1055, 0.7258, 0.09635, 0.7339, 0.1053, 0.7454, 0.09632, 0.7339, 0.1053, 0.7258, 0.09635, 0.7454, 0.09632, 0.7258, 0.09635, 0.7344, 0.08508, 0.7258, 0.09635, 0.7191, 0.08069, 0.7344, 0.08508, 0.7492, 0.4444, 0.7374, 0.1166, 0.7492, 0.1116, 0.7492, 0.4444, 0.7374, 0.4444, 0.7374, 0.1166, 0.7374, 0.4444, 0.7269, 0.1221, 0.7374, 0.1166, 0.7248, 0.1138, 0.7374, 0.1166, 0.7269, 0.1221, 0.7269, 0.1221, 0.5451, 0.1136, 0.7248, 0.1138, 0.7187, 0.1055, 0.7248, 0.1138, 0.5451, 0.1136, 0.748, 0.4488, 0.7374, 0.4444, 0.7492, 0.4444, 0.748, 0.4488, 0.7368, 0.4488, 0.7374, 0.4444, 0.7269, 0.4444, 0.7374, 0.4444, 0.7368, 0.4488, 0.7374, 0.4444, 0.7269, 0.4444, 0.7269, 0.1221, 0.7269, 0.1221, 0.7269, 0.4444, 0.5429, 0.4444, 0.7269, 0.1221, 0.5429, 0.4444, 0.5429, 0.1219, 0.7269, 0.1221, 0.5429, 0.1219, 0.5451, 0.1136, 0.536, 0.1052, 0.5512, 0.1054, 0.5451, 0.1136, 0.7187, 0.1055, 0.5451, 0.1136, 0.5512, 0.1054, 0.7269, 0.4444, 0.7368, 0.4488, 0.7254, 0.4488, 0.7269, 0.4444, 0.7254, 0.4488, 0.544, 0.4488, 0.7269, 0.4444, 0.544, 0.4488, 0.5429, 0.4444, 0.9894, 0.4128, 0.9924, 0.4379, 0.9668, 0.4379, 0.9698, 0.4128, 0.536, 0.1052, 0.5441, 0.0962, 0.5512, 0.1054, 0.5508, 0.08057, 0.5441, 0.0962, 0.5355, 0.08493, 0.5508, 0.08057, 0.5585, 0.0922, 0.5441, 0.0962, 0.5512, 0.1054, 0.5441, 0.0962, 0.5585, 0.0922, 0.5512, 0.1054, 0.5585, 0.0922, 0.5651, 0.102, 0.5651, 0.102, 0.7187, 0.1055, 0.5512, 0.1054, 0.5651, 0.102, 0.7048, 0.1021, 0.7187, 0.1055, 0.7114, 0.09232, 0.7187, 0.1055, 0.7048, 0.1021, 0.7114, 0.09232, 0.7258, 0.09635, 0.7187, 0.1055, 0.7191, 0.08069, 0.5585, 0.0922, 0.5508, 0.08057, 0.7191, 0.08069, 0.7114, 0.09232, 0.5585, 0.0922, 0.7048, 0.1021, 0.5585, 0.0922, 0.7114, 0.09232, 0.7048, 0.1021, 0.5651, 0.102, 0.5585, 0.0922, 0.7258, 0.09635, 0.7114, 0.09232, 0.7191, 0.08069, 0.5219, 0.4488, 0.5207, 0.4444, 0.5325, 0.4444, 0.533, 0.4488, 0.9542, 0.08841, 0.9542, 0.06776, 0.9876, 0.06776, 0.9876, 0.08841, 0.533, 0.4488, 0.5325, 0.4444, 0.5429, 0.4444, 0.544, 0.4488, 0.5178, 0.09977, 0.5207, 0.1109, 0.3085, 0.1109, 0.3123, 0.09977, 0.5325, 0.1164, 0.536, 0.1052, 0.5451, 0.1136, 0.5429, 0.1219, 0.5246, 0.0962, 0.5355, 0.08493, 0.5441, 0.0962, 0.536, 0.1052, 0.4028, 0.8396, 0.5845, 0.8396, 0.5974, 0.8573, 0.3902, 0.8573, 0.9866, 0.7012, 0.9878, 0.7056, 0.9759, 0.7056, 0.9754, 0.7012, 0.8959, 0.3787, 0.8808, 0.3787, 0.8808, 0.2869, 0.8959, 0.2869, 0.9542, 0.06776, 0.9542, 0.01397, 0.9876, 0.01397, 0.9876, 0.06776, 0.3872, 0.8607, 0.3872, 0.4909, 0.2295, 0.4909, 0.2295, 0.9567, 0.741, 0.589, 0.741, 0.5104, 0.8302, 0.5104, 0.8302, 0.589, 0.7891, 0.8323, 0.7742, 0.828, 0.7827, 0.8169, 0.7969, 0.8208, 0.789, 0.9914, 0.7891, 0.8323, 0.9571, 0.8323, 0.9571, 0.9914, 0.6602, 0.8439, 0.6602, 0.7599, 0.7051, 0.7599, 0.7051, 0.8439, 0.8874, 0.6377, 0.8874, 0.5839, 0.9153, 0.5839, 0.9153, 0.6377, 0.789, 0.9914, 0.7774, 0.9914, 0.7775, 0.8323, 0.7891, 0.8323, 0.4101, 0.7333, 0.4216, 0.7015, 0.4693, 0.7015, 0.468, 0.7333, 0.6602, 0.8439, 0.6602, 0.7599, 0.7051, 0.7599, 0.7051, 0.8439, 0.8302, 0.5961, 0.8302, 0.6747, 0.741, 0.6747, 0.741, 0.5961, 0.8302, 0.589, 0.741, 0.589, 0.741, 0.5961, 0.8302, 0.589, 0.741, 0.5961, 0.8302, 0.5961, 0.8887, 0.06776, 0.8887, 0.01397, 0.9221, 0.01397, 0.9221, 0.06776, 0.8461, 0.2983, 0.7633, 0.2983, 0.7633, 0.1189, 0.8461, 0.1189, 0.8302, 0.589, 0.8302, 0.5961, 0.741, 0.5961, 0.8302, 0.589, 0.741, 0.5961, 0.741, 0.589, 0.8302, 0.5961, 0.8302, 0.6747, 0.741, 0.6747, 0.741, 0.5961, 0.8302, 0.589, 0.741, 0.589, 0.741, 0.5961, 0.8302, 0.589, 0.741, 0.5961, 0.8302, 0.5961, 0.8302, 0.5104, 0.8302, 0.589, 0.741, 0.589, 0.741, 0.5104, 0.8302, 0.5961, 0.741, 0.5961, 0.741, 0.6747, 0.8302, 0.6747, 0.7199, 0.5952, 0.6297, 0.5952, 0.6297, 0.6746, 0.7199, 0.6746, 0.8302, 0.589, 0.8302, 0.5104, 0.741, 0.5104, 0.741, 0.589, 0.9567, 0.8077, 0.7896, 0.8077, 0.7836, 0.7995, 0.9627, 0.7995, 0.7969, 0.8208, 0.8034, 0.811, 0.9428, 0.8111, 0.9494, 0.8208, 0.4214, 0.7654, 0.4101, 0.7333, 0.468, 0.7333, 0.4695, 0.7654, 0.3873, 0.9568, 0.2295, 0.9568, 0.3872, 0.8607, 0.1084, 0.008187, 0.008298, 0.008187, 0.008298, 0.3213, 0.1084, 0.3213, 0.1084, 0.008187, 0.1084, 0.3213, 0.008298, 0.3213, 0.008298, 0.008187, 0.1084, 0.008187, 0.2904, 0.008187, 0.2904, 0.3213, 0.1084, 0.3213, 0.2295, 0.9568, 0.01696, 0.491, 0.2294, 0.491, 0.2295, 0.9568, 0.01696, 0.9572, 0.01696, 0.491, 0.2295, 0.9568, 0.02005, 0.9684, 0.01696, 0.9572, 0.2295, 0.9568, 0.2266, 0.9684, 0.02005, 0.9684, 0.2184, 0.9765, 0.02005, 0.9684, 0.2266, 0.9684, 0.2184, 0.9765, 0.02823, 0.9766, 0.02005, 0.9684, 0.2184, 0.9765, 0.0394, 0.9796, 0.02823, 0.9766, 0.2184, 0.9765, 0.2072, 0.9795, 0.0394, 0.9796, 0.2295, 0.9567, 0.3873, 0.9568, 0.3872, 0.8607, 0.3872, 0.8607, 0.2295, 0.9568, 0.2294, 0.491, 0.3872, 0.4909, 0.9922, 0.9914, 0.9806, 0.8323, 0.9922, 0.8323, 0.9922, 0.9914, 0.9806, 0.9914, 0.9806, 0.8323, 0.969, 0.9914, 0.9806, 0.8323, 0.9806, 0.9914, 0.969, 0.9914, 0.969, 0.8323, 0.9806, 0.8323, 0.9571, 0.8323, 0.969, 0.8323, 0.969, 0.9914, 0.9571, 0.8323, 0.969, 0.9914, 0.9571, 0.9914, 0.7658, 0.9914, 0.7541, 0.9914, 0.7541, 0.8323, 0.7658, 0.8323, 0.1738, 0.4653, 0.1737, 0.4548, 0.1841, 0.4548, 0.1841, 0.4652, 0.7774, 0.9914, 0.7658, 0.9914, 0.7658, 0.8323, 0.7775, 0.8323, 0.4194, 0.9783, 0.4194, 0.8783, 0.6014, 0.8783, 0.6014, 0.9783, 0.2806, 0.4607, 0.2757, 0.4738, 0.2757, 0.4607, 0.3172, 0.4624, 0.3172, 0.4721, 0.3133, 0.4721, 0.3172, 0.4624, 0.3133, 0.4721, 0.3133, 0.4624, 0.1994, 0.4724, 0.1961, 0.4761, 0.1811, 0.475, 0.2112, 0.4663, 0.1994, 0.4724, 0.1967, 0.4663, 0.2112, 0.4663, 0.2115, 0.4722, 0.1994, 0.4724, 0.2318, 0.4647, 0.2115, 0.4722, 0.2112, 0.4663, 0.2318, 0.4647, 0.2323, 0.4705, 0.2115, 0.4722, 0.2414, 0.4634, 0.2323, 0.4705, 0.2318, 0.4647, 0.2414, 0.4634, 0.2449, 0.473, 0.2323, 0.4705, 0.2323, 0.4705, 0.2449, 0.473, 0.2328, 0.4745, 0.2323, 0.4491, 0.2327, 0.4452, 0.2448, 0.4466, 0.2323, 0.4491, 0.2448, 0.4466, 0.2414, 0.4563, 0.2323, 0.4491, 0.2414, 0.4563, 0.2317, 0.455, 0.2114, 0.4476, 0.2323, 0.4491, 0.2317, 0.455, 0.2114, 0.4476, 0.2317, 0.455, 0.2111, 0.4535, 0.1993, 0.4476, 0.2114, 0.4476, 0.2111, 0.4535, 0.1993, 0.4476, 0.2111, 0.4535, 0.1966, 0.4536, 0.1993, 0.4476, 0.1966, 0.4536, 0.1841, 0.4548, 0.1993, 0.4476, 0.1841, 0.4548, 0.181, 0.4451, 0.196, 0.4438, 0.1993, 0.4476, 0.181, 0.4451, 0.2317, 0.455, 0.2414, 0.4563, 0.2414, 0.4634, 0.2317, 0.455, 0.2414, 0.4634, 0.2318, 0.4647, 0.2111, 0.4535, 0.2317, 0.455, 0.2318, 0.4647, 0.2111, 0.4535, 0.2318, 0.4647, 0.2112, 0.4663, 0.1966, 0.4536, 0.2111, 0.4535, 0.2112, 0.4663, 0.1966, 0.4536, 0.2112, 0.4663, 0.1967, 0.4663, 0.1966, 0.4536, 0.1967, 0.4663, 0.1841, 0.4652, 0.1966, 0.4536, 0.1841, 0.4652, 0.1841, 0.4548, 0.2516, 0.4562, 0.2516, 0.4633, 0.2414, 0.4634, 0.2516, 0.4562, 0.2414, 0.4634, 0.2414, 0.4563, 0.8851, 0.4109, 0.8851, 0.4022, 0.8912, 0.4171, 0.8912, 0.4171, 0.8851, 0.4022, 0.8999, 0.4171, 0.8999, 0.4171, 0.8851, 0.4022, 0.9061, 0.4109, 0.9061, 0.4109, 0.8851, 0.4022, 0.9061, 0.4022, 0.9061, 0.4022, 0.8851, 0.4022, 0.8999, 0.396, 0.8999, 0.396, 0.8851, 0.4022, 0.8912, 0.396, 0.8999, 0.4171, 0.8912, 0.4259, 0.8912, 0.4171, 0.8999, 0.4171, 0.8999, 0.4259, 0.8912, 0.4259, 0.4695, 0.7654, 0.5182, 0.7654, 0.5159, 0.8112, 0.4712, 0.8112, 0.9261, 0.4171, 0.9174, 0.4259, 0.9174, 0.4171, 0.9261, 0.4171, 0.9261, 0.4259, 0.9174, 0.4259, 0.8851, 0.4109, 0.8851, 0.4022, 0.8912, 0.4171, 0.8912, 0.4171, 0.8851, 0.4022, 0.8999, 0.4171, 0.8999, 0.4171, 0.8851, 0.4022, 0.9061, 0.4109, 0.9061, 0.4109, 0.8851, 0.4022, 0.9061, 0.4022, 0.9061, 0.4022, 0.8851, 0.4022, 0.8999, 0.396, 0.8999, 0.396, 0.8851, 0.4022, 0.8912, 0.396, 0.9174, 0.4171, 0.9174, 0.4259, 0.9086, 0.4259, 0.9174, 0.4171, 0.9086, 0.4259, 0.9086, 0.4171, 0.9086, 0.4171, 0.9086, 0.4259, 0.8999, 0.4259, 0.9086, 0.4171, 0.8999, 0.4259, 0.8999, 0.4171, 0.9261, 0.4171, 0.9261, 0.4259, 0.9174, 0.4259, 0.9261, 0.4171, 0.9174, 0.4259, 0.9174, 0.4171, 0.8989, 0.4423, 0.8989, 0.451, 0.8927, 0.4572, 0.8989, 0.4423, 0.8927, 0.4572, 0.884, 0.4572, 0.8989, 0.4423, 0.884, 0.4572, 0.8778, 0.451, 0.8989, 0.4423, 0.8778, 0.451, 0.8778, 0.4423, 0.8989, 0.4423, 0.8778, 0.4423, 0.884, 0.4361, 0.8989, 0.4423, 0.884, 0.4361, 0.8927, 0.4361, 0.8927, 0.466, 0.884, 0.4572, 0.8927, 0.4572, 0.8927, 0.466, 0.884, 0.466, 0.884, 0.4572, 0.884, 0.466, 0.8752, 0.4572, 0.884, 0.4572, 0.884, 0.466, 0.8752, 0.466, 0.8752, 0.4572, 0.8752, 0.466, 0.8665, 0.4572, 0.8752, 0.4572, 0.8752, 0.466, 0.8665, 0.466, 0.8665, 0.4572, 0.8665, 0.466, 0.8578, 0.4572, 0.8665, 0.4572, 0.8665, 0.466, 0.8578, 0.466, 0.8578, 0.4572, 0.8665, 0.4572, 0.8752, 0.4572, 0.8752, 0.466, 0.8665, 0.466, 0.8989, 0.4423, 0.8989, 0.451, 0.8927, 0.4572, 0.8989, 0.4423, 0.8927, 0.4572, 0.884, 0.4572, 0.8989, 0.4423, 0.884, 0.4572, 0.8778, 0.451, 0.8989, 0.4423, 0.8778, 0.451, 0.8778, 0.4423, 0.8989, 0.4423, 0.8778, 0.4423, 0.884, 0.4361, 0.8989, 0.4423, 0.884, 0.4361, 0.8927, 0.4361, 0.741, 0.5961, 0.741, 0.589, 0.8302, 0.589, 0.8302, 0.5961, 0.4397, 0.5609, 0.5562, 0.5609, 0.5562, 0.6475, 0.4397, 0.6475, 0.9654, 0.7057, 0.9654, 0.7104, 0.7811, 0.7103, 0.7811, 0.7057, 0.8665, 0.466, 0.8578, 0.466, 0.8578, 0.4572, 0.8665, 0.466, 0.8578, 0.4572, 0.8665, 0.4572, 0.7051, 0.7599, 0.7371, 0.7672, 0.7371, 0.8366, 0.7051, 0.8439, 0.7051, 0.7599, 0.7371, 0.7672, 0.7371, 0.8366, 0.7051, 0.8439, 0.7009, 0.7269, 0.7051, 0.7599, 0.6602, 0.7599, 0.7009, 0.7269, 0.6602, 0.7599, 0.6641, 0.7269, 0.4214, 0.7654, 0.4101, 0.7333, 0.468, 0.7333, 0.4695, 0.7654, 0.8702, 0.5155, 0.8752, 0.4955, 0.9223, 0.4955, 0.9272, 0.5155, 0.9542, 0.08841, 0.9542, 0.06776, 0.9876, 0.06776, 0.9876, 0.08841, 0.7009, 0.7269, 0.7051, 0.7599, 0.6602, 0.7599, 0.7009, 0.7269, 0.6602, 0.7599, 0.6641, 0.7269, 0.7035, 0.8788, 0.7395, 0.8855, 0.7394, 0.9157, 0.7034, 0.9224, 0.9153, 0.6556, 0.9153, 0.6377, 0.9396, 0.6377, 0.9396, 0.6556, 0.6661, 0.959, 0.6595, 0.9225, 0.7034, 0.9224, 0.6661, 0.959, 0.7034, 0.9224, 0.6967, 0.959, 0.7035, 0.8788, 0.7034, 0.9224, 0.6595, 0.9225, 0.6596, 0.8787, 0.8887, 0.08841, 0.8887, 0.06776, 0.9221, 0.06776, 0.9221, 0.08841, 0.9542, 0.06776, 0.9381, 0.08075, 0.9221, 0.06776, 0.9542, 0.01397, 0.9542, 0.06776, 0.9221, 0.06776, 0.9542, 0.01397, 0.9221, 0.06776, 0.9221, 0.01397, 0.9654, 0.7104, 0.9654, 0.7912, 0.7811, 0.7912, 0.7811, 0.7103, 0.884, 0.4572, 0.8927, 0.4572, 0.8927, 0.466, 0.884, 0.466, 0.8959, 0.2869, 0.9878, 0.2869, 0.9878, 0.3787, 0.8959, 0.2869, 0.9878, 0.3787, 0.8959, 0.3787, 0.9272, 0.5477, 0.9223, 0.5697, 0.877, 0.5697, 0.8702, 0.5477, 0.8702, 0.5155, 0.9272, 0.5155, 0.9272, 0.5477, 0.8702, 0.5155, 0.9272, 0.5477, 0.8702, 0.5477, 0.9153, 0.6735, 0.9153, 0.6556, 0.9396, 0.6556, 0.9153, 0.6735, 0.9396, 0.6556, 0.9396, 0.6735, 0.9675, 0.6377, 0.9536, 0.6489, 0.9396, 0.6377, 0.9396, 0.6377, 0.9675, 0.5839, 0.9675, 0.6377, 0.9396, 0.6377, 0.9396, 0.5839, 0.9675, 0.5839, 0.7811, 0.7103, 0.7705, 0.7105, 0.7705, 0.7056, 0.7811, 0.7057, 0.9153, 0.6377, 0.9014, 0.6489, 0.8874, 0.6377, 0.9174, 0.4171, 0.9174, 0.4259, 0.9086, 0.4259, 0.9086, 0.4171, 0.9396, 0.5839, 0.9396, 0.6377, 0.9153, 0.6377, 0.9396, 0.5839, 0.9153, 0.6377, 0.9153, 0.5839, 0.7199, 0.5952, 0.7199, 0.6746, 0.6297, 0.6746, 0.6297, 0.5952, 0.741, 0.5104, 0.741, 0.589, 0.8302, 0.589, 0.8302, 0.5104, 0.8461, 0.4952, 0.7633, 0.4952, 0.7633, 0.3158, 0.8461, 0.3158, 0.8959, 0.2869, 0.8959, 0.2718, 0.9878, 0.2718, 0.9878, 0.2869, 0.468, 0.7333, 0.4693, 0.7015, 0.5196, 0.7015, 0.5204, 0.7333, 0.5781, 0.7333, 0.5663, 0.7654, 0.5182, 0.7654, 0.5781, 0.7333, 0.5182, 0.7654, 0.5204, 0.7333, 0.4695, 0.7654, 0.468, 0.7333, 0.5204, 0.7333, 0.5182, 0.7654, 0.5204, 0.7333, 0.5196, 0.7015, 0.5675, 0.7015, 0.5781, 0.7333, 0.5159, 0.8112, 0.4712, 0.8112, 0.4695, 0.7654, 0.5159, 0.8112, 0.4695, 0.7654, 0.5182, 0.7654, 0.5204, 0.7333, 0.5182, 0.7654, 0.4695, 0.7654, 0.5204, 0.7333, 0.4695, 0.7654, 0.468, 0.7333, 0.5196, 0.7015, 0.5204, 0.7333, 0.468, 0.7333, 0.5196, 0.7015, 0.468, 0.7333, 0.4693, 0.7015, 0.5781, 0.7333, 0.5663, 0.7654, 0.5182, 0.7654, 0.5781, 0.7333, 0.5182, 0.7654, 0.5204, 0.7333, 0.5675, 0.7015, 0.5781, 0.7333, 0.5204, 0.7333, 0.5675, 0.7015, 0.5204, 0.7333, 0.5196, 0.7015, 0.6602, 0.8439, 0.6278, 0.8366, 0.6278, 0.7672, 0.6602, 0.7599, 0.7836, 0.7995, 0.7746, 0.8081, 0.7705, 0.797, 0.7811, 0.7912, 0.9759, 0.7106, 0.9759, 0.7971, 0.9654, 0.7912, 0.9654, 0.7104, 0.6602, 0.8439, 0.6278, 0.8366, 0.6278, 0.7672, 0.6602, 0.7599, 0.7746, 0.8081, 0.7635, 0.8172, 0.7586, 0.8025, 0.7705, 0.797, 0.9754, 0.7012, 0.9759, 0.7056, 0.9654, 0.7057, 0.9639, 0.7018, 0.9717, 0.8082, 0.9636, 0.817, 0.9567, 0.8077, 0.9627, 0.7995, 0.7811, 0.7057, 0.7705, 0.7056, 0.7711, 0.7012, 0.9759, 0.7056, 0.9759, 0.7106, 0.9654, 0.7104, 0.9654, 0.7057, 0.7586, 0.7055, 0.7705, 0.7056, 0.7705, 0.7105, 0.9878, 0.8026, 0.9759, 0.7971, 0.9759, 0.7106, 0.9878, 0.7056, 0.9878, 0.8026, 0.9828, 0.8173, 0.9717, 0.8082, 0.9759, 0.7971, 0.7811, 0.7057, 0.7711, 0.7012, 0.7825, 0.7018, 0.1841, 0.4652, 0.1967, 0.4663, 0.1994, 0.4724, 0.1811, 0.475, 0.9086, 0.4171, 0.9086, 0.4259, 0.8999, 0.4259, 0.8999, 0.4171, 0.9654, 0.7912, 0.9627, 0.7995, 0.7836, 0.7995, 0.7811, 0.7912, 0.9759, 0.7971, 0.9717, 0.8082, 0.9627, 0.7995, 0.9654, 0.7912, 0.6595, 0.9225, 0.6235, 0.9162, 0.6236, 0.8853, 0.6596, 0.8787, 0.9828, 0.8173, 0.972, 0.8282, 0.9636, 0.817, 0.9717, 0.8082, 0.7827, 0.8169, 0.7742, 0.828, 0.7635, 0.8172, 0.7746, 0.8081, 0.7811, 0.7912, 0.7705, 0.797, 0.7705, 0.7105, 0.7811, 0.7103, 0.7598, 0.7011, 0.7711, 0.7012, 0.7705, 0.7056, 0.7586, 0.7055, 0.9759, 0.7106, 0.9759, 0.7056, 0.9878, 0.7056, 0.9494, 0.8208, 0.9428, 0.8111, 0.9567, 0.8077, 0.9636, 0.817, 0.9639, 0.7018, 0.9654, 0.7057, 0.7811, 0.7057, 0.7825, 0.7018, 0.7896, 0.8077, 0.7827, 0.8169, 0.7746, 0.8081, 0.7836, 0.7995, 0.9567, 0.8077, 0.9428, 0.8111, 0.8034, 0.811, 0.9567, 0.8077, 0.8034, 0.811, 0.7896, 0.8077, 0.7705, 0.7105, 0.7705, 0.797, 0.7586, 0.8025, 0.7586, 0.7055, 0.7891, 0.8323, 0.7969, 0.8208, 0.9494, 0.8208, 0.9571, 0.8323, 0.7896, 0.8077, 0.8034, 0.811, 0.7969, 0.8208, 0.7896, 0.8077, 0.7969, 0.8208, 0.7827, 0.8169, 0.9571, 0.8323, 0.9494, 0.8208, 0.9636, 0.817, 0.972, 0.8282, 0.2904, 0.3213, 0.2904, 0.4214, 0.1084, 0.4214, 0.1084, 0.3213, 0.8302, 0.5961, 0.741, 0.5961, 0.741, 0.6747, 0.8302, 0.6747, 0.8752, 0.4572, 0.884, 0.4572, 0.884, 0.466, 0.8752, 0.466, 0.7199, 0.5028, 0.7199, 0.5952, 0.6297, 0.5952, 0.6297, 0.5028, 0.6297, 0.5028, 0.6297, 0.5952, 0.7199, 0.5952, 0.7199, 0.5028, 0.3902, 0.8573, 0.3872, 0.8607, 0.3872, 0.4909, 0.4028, 0.5268, 0.3902, 0.8573, 0.3872, 0.4909, 0.4028, 0.5268, 0.4028, 0.8396, 0.3902, 0.8573, 0.5974, 0.8573, 0.5845, 0.8396, 0.5845, 0.5268, 0.5974, 0.8573, 0.5845, 0.5268, 0.6, 0.4909, 0.6, 0.4909, 0.6, 0.8607, 0.5974, 0.8573, 0.6, 0.4909, 0.5845, 0.5268, 0.4028, 0.5268, 0.3872, 0.4909, 0.4028, 0.8396, 0.5845, 0.8396, 0.5974, 0.8573, 0.3902, 0.8573, 0.8702, 0.5477, 0.877, 0.5697, 0.8752, 0.4955, 0.8702, 0.5155])
me_s4studio_mesh_1_001.materials.append(mat_diffuse_003)
me_s4studio_mesh_1_001.materials.append(mat_diffuse_004)
me_s4studio_mesh_1_001.materials.append(mat_diffuse_001)
me_s4studio_mesh_1_001.materials.append(mat_diffuse_002)
me_s4studio_mesh_1_001.materials.append(mat_diffuse_006)
me_s4studio_mesh_1_001.materials.append(mat_diffuse_005)
me_s4studio_mesh_1_001.materials.append(mat_diffuse_010)
me_s4studio_mesh_1_001.materials.append(mat_diffuse_009)
me_s4studio_mesh_1_001.materials.append(mat_diffuse_012)
me_s4studio_mesh_1_001.materials.append(mat_diffuse_011)
me_s4studio_mesh_1_001.materials.append(mat_diffuse_007)
me_s4studio_mesh_1_001.materials.append(mat_diffuse_008)
me_s4studio_mesh_1_001.update()

# ---- objects
ob_puerta = bpy.data.objects.new('puerta', me_s4studio_mesh_1_001)

# ---- transforms, parenting, visibility, modifiers, constraints
ob_puerta.location = (-0.2986, 0.0318, 0.9187)
ob_puerta.rotation_euler = (1.571, -0.0, -0.5063)

# ---- collection membership
col_collection.objects.link(ob_puerta)

# ---- scene / render settings (as saved in the file)
scene.frame_start = 1; scene.frame_end = 250; scene.frame_set(125)
scene.render.engine = 'BLENDER_EEVEE_NEXT'
scene.cycles.sampling_pattern = 'TABULATED_SOBOL'
scene.cycles.use_light_tree = False
scene.view_settings.view_transform = 'Filmic'
bpy.context.view_layer.update()

# ---- added for rendering (the .blend has no active camera and no usable light): camera, sun
cam_auto = bpy.data.cameras.new('AutoCamera')
cam_auto.lens = 50.0
cam_auto.sensor_width = 36.0
cam_auto.clip_end = 1000.0
ob_auto_camera = bpy.data.objects.new('AutoCamera', cam_auto)
scene.collection.objects.link(ob_auto_camera)
ob_auto_camera.location = (4.47304, -4.04579, 3.94106)
ob_auto_camera.rotation_euler = (1.09748, -7.21219e-08, 0.694738)
scene.camera = ob_auto_camera
light_auto_sun = bpy.data.lights.new('AutoSun', 'SUN')
light_auto_sun.energy = 3.0
light_auto_sun.angle = 0.0523599
ob_auto_sun = bpy.data.objects.new('AutoSun', light_auto_sun)
scene.collection.objects.link(ob_auto_sun)
ob_auto_sun.rotation_euler = (0.872665, 0.174533, 0.523599)
bpy.context.view_layer.update()
